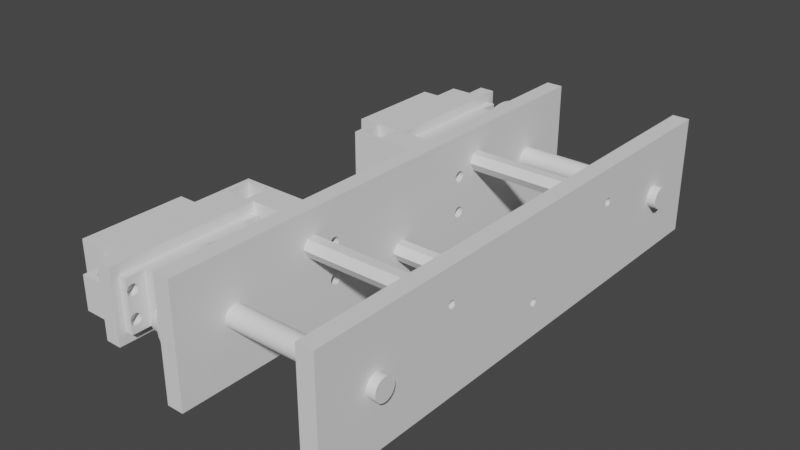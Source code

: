 # Source: Link_2_FL.blend  (saved by Blender 2.91.10; exported with 4.5.12 LTS)
import bpy
from mathutils import Matrix  # noqa: F401  (used for matrix-valued properties, if any)

bpy.ops.wm.read_factory_settings(use_empty=True)
scene = bpy.context.scene
scene.name = 'Scene'

# ---- collections
col_collection = bpy.data.collections.new('Collection'); scene.collection.children.link(col_collection)

# ---- world
world_world = bpy.data.worlds.new('World'); scene.world = world_world
world_world.use_nodes = True; world_world.node_tree.nodes.clear()
_N = world_world.node_tree.nodes; _L = world_world.node_tree.links
n0 = _N.new('ShaderNodeOutputWorld'); n0.name = 'World Output'; n0.location = (300, 300)
n1 = _N.new('ShaderNodeBackground'); n1.name = 'Background'; n1.location = (10, 300)
n1.inputs[0].default_value = (0.05088, 0.05088, 0.05088, 1.0)
_L.new(n1.outputs[0], n0.inputs[0])
n0.is_active_output = True
world_world.color = (0.05088, 0.05088, 0.05088)
world_world.use_sun_shadow = False
world_world.sun_shadow_jitter_overblur = 0.0

# ---- meshes
me_link_2_bl_001 = bpy.data.meshes.new('Link 2 BL.001')
me_link_2_bl_001.from_pydata([(0.0002494, 0.03425, 0.00505), (0.0002494, 0.03875, 0.0138), (0.0002494, 0.03408, 0.004568), (0.0002494, 0.03421, 0.004793), (0.0002494, 0.03388, 0.0044), (0.0002494, 0.03363, 0.004311), (0.006249, 0.03875, 0.0063), (0.006249, 0.03875, 0.0138), (0.007624, 0.03425, 0.0063), (0.007753, 0.03353, 0.0063), (0.006249, 0.03075, 0.0063), (0.01425, 0.03075, 0.0138), (0.008687, 0.03241, 0.0063), (0.008122, 0.03289, 0.0063), (0.00938, 0.03216, 0.0063), (0.01425, 0.03075, 0.0063), (0.006249, 0.03075, 0.0138), (0.0002494, -0.01825, 0.0138), (0.003249, -0.01825, 0.0138), (0.01225, -0.01825, 0.0138), (0.003249, -0.01825, 0.0063), (0.01225, -0.01825, 0.0063), (0.003249, -0.02725, 0.0138), (0.01425, -0.02925, 0.0138), (-0.02375, -0.02925, 0.0138), (0.003249, -0.02725, 0.0063), (0.01225, -0.02725, 0.0138), (0.01225, -0.02725, 0.0063), (0.008812, -0.02459, 0.0063), (0.008118, -0.02484, 0.0063), (0.009746, -0.02347, 0.0063), (0.009377, -0.02411, 0.0063), (0.009874, -0.02275, 0.0063), (0.01425, -0.01225, 0.0098), (0.0002494, -0.01225, 0.0098), (0.0002494, -0.01626, 0.00492), (0.0002494, -0.01651, 0.004475), (0.0002494, -0.01635, 0.004675), (0.0002494, -0.01674, 0.004345), (0.007249, -0.01674, 0.004345), (0.007249, -0.01651, 0.004475), (0.007249, -0.01748, 0.004475), (0.007249, -0.01765, 0.005425), (0.007249, -0.01674, 0.005755), (0.007249, -0.01765, 0.004675), (0.007249, -0.01748, 0.005625), (0.007249, -0.01651, 0.005625), (0.007249, -0.01626, 0.00492), (0.007249, -0.017, 0.0043), (0.007249, -0.01773, 0.00492), (0.007249, -0.01725, 0.005755), (0.007249, -0.01635, 0.005425), (0.007249, -0.01635, 0.004675), (0.007249, -0.01725, 0.004345), (0.007249, -0.01773, 0.00518), (0.007249, -0.017, 0.0058), (0.007249, -0.01626, 0.00518), (0.0002494, -0.017, 0.0058), (0.0002494, -0.01674, 0.005755), (0.0002494, -0.01651, 0.005625), (0.0002494, -0.01635, 0.005425), (0.0002494, -0.01626, 0.00518), (0.0002494, -0.01725, 0.005755), (0.0002494, -0.01748, 0.005625), (0.0002494, -0.01765, 0.005425), (0.0002494, -0.01773, 0.00518), (0.0002494, -0.01773, 0.00492), (0.0002494, -0.01765, 0.004675), (0.0002494, -0.01748, 0.004475), (0.0002494, -0.01725, 0.004345), (0.0002494, -0.017, 0.0043), (-0.02375, -0.01825, 0.0138), (-0.02375, -0.02304, 0.006643), (-0.02375, -0.023, 0.0069), (-0.02375, -0.02362, 0.006161), (-0.02375, -0.02337, 0.00625), (-0.02375, -0.02317, 0.006418), (-0.02375, -0.0245, 0.0069), (-0.02375, -0.02388, 0.006161), (-0.02375, -0.02445, 0.006643), (-0.02375, -0.02432, 0.006418), (-0.02375, -0.02412, 0.00625), (-0.01575, -0.02412, 0.00625), (-0.01575, -0.02432, 0.006418), (-0.01575, -0.02304, 0.006643), (-0.01575, -0.02388, 0.006161), (-0.01575, -0.0245, 0.0069), (-0.01575, -0.02388, 0.007639), (-0.01575, -0.02304, 0.007157), (-0.01575, -0.02317, 0.006418), (-0.01575, -0.02445, 0.007157), (-0.01575, -0.02362, 0.007639), (-0.01575, -0.02337, 0.00625), (-0.01575, -0.02432, 0.007382), (-0.01575, -0.02337, 0.00755), (-0.01575, -0.023, 0.0069), (-0.01575, -0.02362, 0.006161), (-0.01575, -0.02445, 0.006643), (-0.01575, -0.02412, 0.00755), (-0.01575, -0.02317, 0.007382), (-0.02375, -0.02317, 0.007382), (-0.02375, -0.02304, 0.007157), (-0.02375, -0.02337, 0.00755), (-0.02375, -0.02362, 0.007639), (-0.02375, -0.02388, 0.007639), (-0.02375, -0.02412, 0.00755), (-0.02375, -0.02432, 0.007382), (-0.02375, -0.02445, 0.007157), (0.006687, -0.02459, 0.0063), (0.006122, -0.02411, 0.0063), (0.005753, -0.02347, 0.0063), (0.005624, -0.02275, 0.0063), (0.005753, -0.02202, 0.0063), (0.006122, -0.02138, 0.0063), (0.006687, -0.02091, 0.0063), (0.00738, -0.02065, 0.0063), (0.008118, -0.02065, 0.0063), (0.008812, -0.02091, 0.0063), (0.009377, -0.02138, 0.0063), (0.009746, -0.02202, 0.0063), (0.00738, -0.02484, 0.0063), (0.0002494, 0.02875, 0.0098), (0.01425, 0.02875, 0.0098), (0.01425, 0.03875, 0.0063), (0.01175, 0.03353, 0.0063), (0.01187, 0.03425, 0.0063), (0.01175, 0.03498, 0.0063), (0.01138, 0.03562, 0.0063), (0.01081, 0.03609, 0.0063), (0.01012, 0.03635, 0.0063), (0.00938, 0.03635, 0.0063), (0.008687, 0.03609, 0.0063), (0.008122, 0.03562, 0.0063), (0.007753, 0.03498, 0.0063), (0.01138, 0.03289, 0.0063), (0.01081, 0.03241, 0.0063), (0.01012, 0.03216, 0.0063), (0.0002494, 0.0328, 0.005307), (0.0002494, 0.03313, 0.0057), (0.0002494, 0.03275, 0.00505), (0.0002494, 0.03293, 0.005532), (0.0002494, 0.03337, 0.005789), (0.007249, 0.03337, 0.005789), (0.007249, 0.03363, 0.005789), (0.007249, 0.03425, 0.00505), (0.007249, 0.03363, 0.004311), (0.007249, 0.0328, 0.004793), (0.007249, 0.03313, 0.0057), (0.007249, 0.03408, 0.005532), (0.007249, 0.03421, 0.004793), (0.007249, 0.03337, 0.004311), (0.007249, 0.03275, 0.00505), (0.007249, 0.03421, 0.005307), (0.007249, 0.03408, 0.004568), (0.007249, 0.03313, 0.0044), (0.007249, 0.0328, 0.005307), (0.007249, 0.03388, 0.0044), (0.007249, 0.03293, 0.004568), (0.007249, 0.03293, 0.005532), (0.007249, 0.03388, 0.0057), (0.0002494, 0.03388, 0.0057), (0.0002494, 0.03363, 0.005789), (0.0002494, 0.03408, 0.005532), (0.0002494, 0.03421, 0.005307), (0.0002494, 0.03293, 0.004568), (0.0002494, 0.0328, 0.004793), (0.0002494, 0.03313, 0.0044), (0.0002494, 0.03337, 0.004311), (0.0002494, 0.02875, -0.0098), (0.0002494, 0.03875, -0.0138), (0.0002494, -0.01225, -0.0098), (0.0002494, 0.03285, -0.005425), (0.01425, 0.02875, -0.0098), (0.0002494, 0.03325, -0.005755), (0.0002494, 0.03277, -0.00518), (0.0002494, 0.03302, -0.005625), (0.0002494, 0.03277, -0.00492), (0.01425, -0.01225, -0.0098), (0.01425, 0.03075, -0.0138), (0.01425, -0.02925, -0.0138), (0.01225, -0.02725, -0.0138), (-0.02375, -0.02925, -0.0138), (0.01225, -0.01825, -0.0138), (0.003249, -0.02725, -0.0138), (0.003249, -0.01825, -0.0138), (0.003249, -0.02725, -0.0063), (0.01225, -0.02725, -0.0063), (0.0002494, -0.01825, -0.0138), (0.0002494, -0.01725, -0.005755), (0.0002494, -0.017, -0.0058), (0.0002494, -0.01773, -0.00518), (0.0002494, -0.01765, -0.005425), (0.0002494, -0.01748, -0.005625), (0.006249, 0.03075, -0.0138), (-0.02375, -0.01825, -0.0138), (-0.02375, -0.02388, -0.007639), (-0.02375, -0.02317, -0.007382), (-0.02375, -0.023, -0.0069), (-0.02375, -0.02362, -0.007639), (-0.02375, -0.02337, -0.00755), (-0.02375, -0.02304, -0.007157), (-0.01575, -0.02304, -0.007157), (-0.01575, -0.02317, -0.007382), (-0.01575, -0.02337, -0.00755), (-0.01575, -0.02362, -0.007639), (-0.01575, -0.02388, -0.007639), (-0.01575, -0.02412, -0.00755), (-0.02375, -0.02412, -0.00755), (-0.01575, -0.02432, -0.007382), (-0.02375, -0.02432, -0.007382), (-0.01575, -0.02445, -0.007157), (-0.02375, -0.02445, -0.007157), (-0.02375, -0.0245, -0.0069), (-0.01575, -0.0245, -0.0069), (-0.01575, -0.02445, -0.006643), (-0.02375, -0.02445, -0.006643), (-0.02375, -0.02388, -0.006161), (-0.02375, -0.02412, -0.00625), (-0.02375, -0.02432, -0.006418), (-0.02375, -0.02362, -0.006161), (-0.01575, -0.02362, -0.006161), (-0.01575, -0.02337, -0.00625), (-0.02375, -0.02337, -0.00625), (-0.01575, -0.02317, -0.006418), (-0.02375, -0.02317, -0.006418), (-0.02375, -0.02304, -0.006643), (-0.01575, -0.02304, -0.006643), (-0.01575, -0.023, -0.0069), (-0.01575, -0.02388, -0.006161), (-0.01575, -0.02412, -0.00625), (-0.01575, -0.02432, -0.006418), (0.005753, -0.02347, -0.0063), (0.006122, -0.02411, -0.0063), (0.006687, -0.02459, -0.0063), (0.00738, -0.02484, -0.0063), (0.008118, -0.02484, -0.0063), (0.008812, -0.02459, -0.0063), (0.009377, -0.02411, -0.0063), (0.009746, -0.02347, -0.0063), (0.009874, -0.02275, -0.0063), (0.01225, -0.01825, -0.0063), (0.008118, -0.02065, -0.0063), (0.003249, -0.01825, -0.0063), (0.009746, -0.02202, -0.0063), (0.009377, -0.02138, -0.0063), (0.008812, -0.02091, -0.0063), (0.00738, -0.02065, -0.0063), (0.006687, -0.02091, -0.0063), (0.006122, -0.02138, -0.0063), (0.005753, -0.02202, -0.0063), (0.005624, -0.02275, -0.0063), (0.0002494, -0.01626, -0.00492), (0.0002494, -0.01635, -0.004675), (0.0002494, -0.01674, -0.004345), (0.0002494, -0.01651, -0.004475), (0.007249, -0.01651, -0.004475), (0.007249, -0.01748, -0.004475), (0.007249, -0.01765, -0.005425), (0.007249, -0.01674, -0.005755), (0.007249, -0.01626, -0.00518), (0.007249, -0.01635, -0.004675), (0.007249, -0.01725, -0.004345), (0.007249, -0.01773, -0.00518), (0.007249, -0.017, -0.0058), (0.007249, -0.017, -0.0043), (0.007249, -0.01626, -0.00492), (0.007249, -0.01635, -0.005425), (0.007249, -0.01725, -0.005755), (0.007249, -0.01773, -0.00492), (0.007249, -0.01674, -0.004345), (0.007249, -0.01651, -0.005625), (0.007249, -0.01765, -0.004675), (0.007249, -0.01748, -0.005625), (0.0002494, -0.01765, -0.004675), (0.0002494, -0.01773, -0.00492), (0.0002494, -0.01748, -0.004475), (0.0002494, -0.01725, -0.004345), (0.0002494, -0.017, -0.0043), (0.0002494, -0.01651, -0.005625), (0.0002494, -0.01635, -0.005425), (0.0002494, -0.01626, -0.00518), (0.0002494, -0.01674, -0.005755), (0.006249, 0.03075, -0.0063), (0.01425, 0.03075, -0.0063), (0.006249, 0.03875, -0.0138), (0.006249, 0.03875, -0.0063), (0.008122, 0.03562, -0.0063), (0.01425, 0.03875, -0.0063), (0.00938, 0.03635, -0.0063), (0.008687, 0.03609, -0.0063), (0.007753, 0.03498, -0.0063), (0.007624, 0.03425, -0.0063), (0.01012, 0.03635, -0.0063), (0.0002494, 0.03875, 1.644e-09), (0.0002494, 0.03424, -0.00518), (0.0002494, 0.03424, -0.00492), (0.0002494, 0.03415, -0.004675), (0.0002494, 0.03399, -0.004475), (0.0002494, 0.03376, -0.004345), (0.007249, 0.03376, -0.004345), (0.007249, 0.03399, -0.004475), (0.007249, 0.03325, -0.005755), (0.007249, 0.03415, -0.005425), (0.007249, 0.0335, -0.0043), (0.007249, 0.03424, -0.00492), (0.007249, 0.03277, -0.00492), (0.007249, 0.03399, -0.005625), (0.007249, 0.03285, -0.004675), (0.007249, 0.03302, -0.005625), (0.007249, 0.03376, -0.005755), (0.007249, 0.03302, -0.004475), (0.007249, 0.03285, -0.005425), (0.007249, 0.03415, -0.004675), (0.007249, 0.0335, -0.0058), (0.007249, 0.03424, -0.00518), (0.007249, 0.03325, -0.004345), (0.007249, 0.03277, -0.00518), (0.0002494, 0.03415, -0.005425), (0.0002494, 0.03399, -0.005625), (0.0002494, 0.03376, -0.005755), (0.0002494, 0.0335, -0.0058), (0.0002494, 0.03325, -0.004345), (0.0002494, 0.0335, -0.0043), (0.0002494, 0.03302, -0.004475), (0.0002494, 0.03285, -0.004675), (0.007753, 0.03353, -0.0063), (0.008122, 0.03289, -0.0063), (0.008687, 0.03241, -0.0063), (0.00938, 0.03216, -0.0063), (0.01012, 0.03216, -0.0063), (0.01081, 0.03241, -0.0063), (0.01138, 0.03289, -0.0063), (0.01175, 0.03353, -0.0063), (0.01187, 0.03425, -0.0063), (0.01175, 0.03498, -0.0063), (0.01138, 0.03562, -0.0063), (0.01081, 0.03609, -0.0063)], [], [(45, 50, 55, 43, 46, 51, 56, 47, 52, 40, 39, 48, 53, 41, 44, 49, 54, 42), (144, 152, 163, 0), (45, 42, 64, 63), (296, 295, 304, 312), (265, 251, 280, 259), (217, 216, 228, 229), (271, 273, 275, 256), (172, 177, 33, 122, 15, 11, 23, 179, 178), (293, 169, 187, 192, 188, 189, 281, 170, 168, 175, 173, 320, 319, 318, 317, 294, 295, 296, 297), (152, 148, 162, 163), (247, 114, 113, 248), (9, 325, 291, 8), (12, 327, 326, 13), (58, 59, 46, 43), (136, 135, 330, 329), (135, 134, 331, 330), (293, 1, 7, 6, 123, 287, 285, 284, 169), (157, 154, 166, 164), (60, 61, 56, 51), (284, 285, 282, 193), (297, 296, 312, 300), (112, 111, 250, 249), (69, 68, 41, 53), (220, 219, 222, 221), (207, 209, 208, 206), (216, 219, 220, 228), (99, 94, 102, 100), (299, 298, 297, 300), (103, 91, 87, 104), (255, 269, 253, 254), (92, 89, 76, 75), (130, 131, 289, 288), (245, 117, 116, 241), (159, 160, 162, 148), (270, 278, 281, 258), (211, 210, 208, 209), (174, 316, 311, 171), (114, 247, 246, 115), (201, 227, 197, 200), (176, 305, 316, 174), (303, 322, 298, 299), (105, 98, 93, 106), (79, 77, 86, 97), (281, 189, 263, 258), (261, 256, 275, 276), (328, 14, 136, 329), (166, 154, 150, 167), (319, 320, 313, 309), (321, 322, 303, 315), (199, 198, 204, 203), (141, 161, 143, 142), (94, 91, 103, 102), (73, 72, 84, 95), (277, 253, 269, 264), (290, 133, 8, 291), (153, 2, 4, 156), (205, 195, 207, 206), (213, 212, 215, 214), (96, 92, 75, 74), (117, 118, 119, 32, 30, 27, 21, 20, 25, 108, 109, 110, 111, 112, 113, 114, 115, 116), (213, 214, 230, 229, 228, 220, 221, 223, 226, 227, 201, 202, 203, 204, 205, 206, 208, 210), (101, 88, 99, 100), (159, 143, 161, 160), (1, 17, 22, 18, 19, 11, 16, 7), (199, 203, 202, 196), (292, 129, 130, 288), (226, 225, 197, 227), (126, 334, 333, 125), (62, 57, 55, 50), (218, 217, 229, 230), (276, 277, 264, 261), (267, 263, 189, 188), (25, 22, 26, 27), (246, 241, 116, 115), (157, 164, 165, 146), (81, 78, 216, 217), (32, 119, 243, 239), (51, 46, 59, 60), (234, 120, 29, 235), (309, 306, 318, 319), (5, 145, 156, 4), (265, 260, 252, 251), (80, 83, 82, 81), (21, 19, 18, 20), (184, 242, 185, 183), (211, 212, 213, 210), (233, 108, 120, 234), (157, 146, 151, 155, 158, 147, 142, 143, 159, 148, 152, 144, 149, 153, 156, 145, 150, 154), (186, 180, 183, 185), (314, 304, 295, 294), (248, 113, 112, 249), (38, 39, 40, 36), (108, 233, 232, 109), (118, 244, 243, 119), (67, 44, 41, 68), (311, 308, 175, 171), (67, 68, 69, 275, 273), (87, 98, 105, 104), (94, 99, 88, 95, 84, 89, 92, 96, 85, 82, 83, 97, 86, 90, 93, 98, 87, 91), (17, 187, 194, 71), (266, 259, 280, 279), (66, 65, 54, 49), (64, 42, 54, 65), (262, 190, 274, 268), (332, 124, 125, 333), (282, 283, 178, 193), (85, 78, 81, 82), (15, 10, 16, 11), (67, 66, 49, 44), (224, 223, 221, 222), (62, 50, 45, 63), (260, 255, 254, 252), (313, 320, 173, 301), (151, 146, 165, 139), (20, 18, 22, 25), (226, 223, 224, 225), (315, 310, 323, 321), (128, 127, 126, 125, 124, 134, 135, 136, 14, 12, 10, 15, 123, 129), (101, 73, 95, 88), (190, 262, 257, 191), (61, 35, 47, 56), (168, 170, 177, 172), (168, 172, 122, 121), (149, 3, 2, 153), (150, 145, 5, 167), (53, 48, 70, 69), (294, 317, 302, 314), (84, 72, 76, 89), (57, 58, 43, 55), (141, 142, 147, 138), (30, 32, 239, 238), (312, 304, 314, 302, 306, 309, 313, 301, 308, 311, 316, 305, 307, 310, 315, 303, 299, 300), (240, 186, 185, 242, 246, 247, 248, 249, 250, 231, 232, 233, 234, 235, 236, 237, 238, 239, 243, 244), (272, 192, 191, 257), (278, 270, 266, 279), (244, 245, 241, 246, 242, 240), (73, 101, 100, 102, 103, 104, 105, 106, 107, 77, 79, 80, 81, 217, 218, 215, 181, 24, 71, 225, 224, 222, 219, 216, 78, 74, 75, 76, 72), (39, 38, 70, 48), (232, 231, 110, 109), (195, 205, 204, 198), (96, 74, 78, 85), (140, 158, 155, 137), (283, 282, 327, 328, 329, 330), (37, 36, 40, 52), (188, 192, 272, 267), (225, 71, 194, 181, 215, 212, 211, 209, 207, 195, 198, 199, 196, 200, 197), (271, 268, 274, 273), (80, 79, 97, 83), (3, 149, 144, 0), (140, 138, 147, 158), (31, 237, 236, 28), (7, 16, 10, 6), (8, 133, 132, 131, 130, 129, 123, 6, 10, 12, 13, 9), (310, 307, 324, 323), (272, 257, 262, 268, 271, 256, 261, 264, 269, 255, 260, 265, 259, 266, 270, 258, 263, 267), (151, 139, 137, 155), (132, 133, 290, 286), (324, 307, 305, 176), (183, 179, 181, 194, 187, 184), (27, 26, 19, 21), (230, 214, 215, 218), (180, 186, 240, 182), (129, 292, 336, 128), (47, 35, 37, 52), (23, 24, 181, 179), (90, 86, 77, 107), (117, 245, 244, 118), (334, 126, 127, 335), (34, 33, 177, 170), (28, 236, 235, 29), (121, 122, 33, 34), (240, 242, 184, 182), (131, 132, 286, 289), (30, 238, 237, 31), (106, 93, 90, 107), (190, 191, 192, 187, 17, 1, 160, 161, 141, 138, 140, 137, 139, 121, 34, 170, 281, 278, 279, 280, 251, 252, 254, 253, 277, 276, 275, 69, 70, 38, 36, 37, 35, 61, 60, 59, 58, 57, 62, 63, 64, 65, 66, 67, 273, 274), (291, 325, 326, 327, 282, 285, 287, 283, 330, 331, 332, 333, 334, 335, 336, 292, 288, 289, 286, 290), (308, 301, 173, 175), (110, 231, 250, 111), (1, 293, 297, 298, 322, 321, 323, 324, 176, 174, 171, 175, 168, 121, 139, 165, 164, 166, 167, 5, 4, 2, 3, 0, 163, 162, 160), (306, 302, 317, 318), (187, 169, 284, 193, 178, 179, 183, 180, 182, 184), (17, 71, 24, 23, 11, 19, 26, 22), (14, 328, 327, 12), (128, 336, 335, 127), (201, 200, 196, 202), (325, 9, 13, 326), (27, 30, 31, 28, 29, 120, 108, 25), (15, 122, 172, 178, 283, 287, 123), (134, 124, 332, 331)])
me_link_2_bl_001.use_remesh_fix_poles = True
me_link_2_bl_001.use_remesh_preserve_attributes = False
me_link_2_bl_001.use_mirror_vertex_groups = False
me_link_2_bl_001.update()
me_link_2_bl_002 = bpy.data.meshes.new('Link 2 BL.002')
me_link_2_bl_002.from_pydata([(-0.05166, -0.002688, 0.002962), (0.01234, -0.002133, 0.003384), (-0.05166, -0.002133, 0.003384), (-0.05166, -0.003162, 0.00245), (0.01234, -0.002688, 0.002962), (-0.05166, -1.568e-10, -1.756e-09), (-0.05166, -0.0001557, 0.003997), (-0.05166, 0.00245, 0.003162), (-0.05166, 0.003909, 0.0008474), (-0.05166, 0.003539, -0.001864), (-0.05166, 0.001513, -0.003703), (-0.05166, -0.001221, -0.003809), (-0.05166, -0.003384, -0.002133), (-0.05166, -0.003963, 0.0005407), (-0.05166, 0.0005407, 0.003963), (-0.05166, 0.002962, 0.002688), (-0.05166, 0.003997, 0.0001557), (-0.05166, 0.003162, -0.00245), (-0.05166, 0.0008474, -0.003909), (-0.05166, -0.001864, -0.003539), (-0.05166, -0.003703, -0.001513), (-0.05166, -0.003809, 0.001221), (-0.05166, -0.001513, 0.003703), (-0.05166, 0.001221, 0.003809), (-0.05166, 0.003384, 0.002133), (-0.05166, 0.003963, -0.0005407), (-0.05166, 0.002688, -0.002962), (-0.05166, 0.0001557, -0.003997), (-0.05166, -0.00245, -0.003162), (-0.05166, -0.003909, -0.0008474), (-0.05166, -0.003539, 0.001864), (-0.05166, -0.0008474, 0.003909), (-0.05166, 0.001864, 0.003539), (-0.05166, 0.003703, 0.001513), (-0.05166, 0.003809, -0.001221), (-0.05166, 0.002133, -0.003384), (-0.05166, -0.0005407, -0.003963), (-0.05166, -0.002962, -0.002688), (-0.05166, -0.003997, -0.0001557), (0.01234, -0.003997, -0.0001557), (0.01234, -0.003963, 0.0005407), (0.01234, -0.01898, 0.0009179), (0.01234, -0.0187, 0.003387), (0.01234, -0.003809, 0.001221), (0.01234, -0.003539, 0.001864), (0.01234, -0.01809, 0.005798), (0.01784, -0.01809, 0.005798), (0.01784, -0.01718, 0.00811), (0.01234, -0.01718, 0.00811), (0.01784, -0.01598, 0.01028), (0.01234, -0.01598, 0.01028), (0.01784, -0.0145, 0.01228), (0.01234, -0.0145, 0.01228), (0.01234, -0.003162, 0.00245), (0.01234, -0.01277, 0.01407), (0.01784, -0.01277, 0.01407), (0.01784, -1.568e-10, -1.756e-09), (0.01784, -0.01082, 0.01561), (0.01234, -0.01082, 0.01561), (0.01784, -0.008694, 0.01689), (0.01234, -0.008694, 0.01689), (0.01784, -0.006415, 0.01788), (0.01234, -0.006415, 0.01788), (0.01784, -0.004025, 0.01857), (0.01234, -0.004025, 0.01857), (0.01784, -0.001567, 0.01894), (0.01234, -0.001567, 0.01894), (0.01784, 0.0009179, 0.01898), (0.01234, 0.0009179, 0.01898), (0.01784, 0.003387, 0.0187), (0.01234, 0.003387, 0.0187), (0.01784, 0.005798, 0.01809), (0.01234, 0.005798, 0.01809), (0.01784, 0.00811, 0.01718), (0.01234, 0.00811, 0.01718), (0.01784, 0.01028, 0.01598), (0.01234, 0.01028, 0.01598), (0.01784, 0.01228, 0.0145), (0.01234, 0.01228, 0.0145), (0.01784, 0.01407, 0.01277), (0.01234, 0.01407, 0.01277), (0.01784, 0.01561, 0.01082), (0.01234, 0.01561, 0.01082), (0.01784, 0.01689, 0.008694), (0.01234, 0.01689, 0.008694), (0.01784, 0.01788, 0.006415), (0.01234, 0.01788, 0.006415), (0.01784, 0.01857, 0.004025), (0.01234, 0.01857, 0.004025), (0.01784, 0.01894, 0.001567), (0.01234, 0.01894, 0.001567), (0.01784, 0.01898, -0.0009179), (0.01234, 0.01898, -0.0009179), (0.01784, 0.0187, -0.003387), (0.01234, 0.0187, -0.003387), (0.01784, 0.01809, -0.005798), (0.01234, 0.01809, -0.005798), (0.01784, 0.01718, -0.00811), (0.01234, 0.01718, -0.00811), (0.01784, 0.01598, -0.01028), (0.01234, 0.01598, -0.01028), (0.01784, 0.0145, -0.01228), (0.01234, 0.0145, -0.01228), (0.01784, 0.01277, -0.01407), (0.01234, 0.01277, -0.01407), (0.01784, 0.01082, -0.01561), (0.01234, 0.01082, -0.01561), (0.01784, 0.008694, -0.01689), (0.01234, 0.008694, -0.01689), (0.01784, 0.006415, -0.01788), (0.01784, 0.004025, -0.01857), (0.01234, 0.006415, -0.01788), (0.01234, 0.0008474, -0.003909), (0.01234, 0.001513, -0.003703), (0.01234, 0.004025, -0.01857), (0.01784, 0.001567, -0.01894), (0.01234, 0.001567, -0.01894), (0.01234, 0.0001557, -0.003997), (0.01234, -0.0009179, -0.01898), (0.01234, -0.0005407, -0.003963), (0.01234, -0.001221, -0.003809), (0.01234, -0.003387, -0.0187), (0.01784, -0.003387, -0.0187), (0.01784, -0.005798, -0.01809), (0.01234, -0.005798, -0.01809), (0.01784, -0.00811, -0.01718), (0.01234, -0.00811, -0.01718), (0.01234, -0.001864, -0.003539), (0.01234, -0.00245, -0.003162), (0.01234, -0.01028, -0.01598), (0.01784, -0.01028, -0.01598), (0.01784, -0.01228, -0.0145), (0.01234, -0.01228, -0.0145), (0.01234, -0.002962, -0.002688), (0.01784, -0.01407, -0.01277), (0.01234, -0.01407, -0.01277), (0.01784, -0.01561, -0.01082), (0.01234, -0.01561, -0.01082), (0.01234, -0.003384, -0.002133), (0.01234, -0.01689, -0.008694), (0.01234, -0.003703, -0.001513), (0.01234, -0.003909, -0.0008474), (0.01234, -0.01788, -0.006415), (0.01784, -0.01788, -0.006415), (0.01784, -0.01857, -0.004025), (0.01234, -0.01857, -0.004025), (0.01784, -0.01894, -0.001567), (0.01234, -0.01894, -0.001567), (0.01784, -0.01898, 0.0009179), (0.01784, -0.0187, 0.003387), (0.01784, -0.01689, -0.008694), (0.01784, -0.0009179, -0.01898), (0.01234, 0.002133, -0.003384), (0.01234, 0.002688, -0.002962), (0.01234, 0.003162, -0.00245), (0.01234, 0.003539, -0.001864), (0.01234, 0.003809, -0.001221), (0.01234, 0.003963, -0.0005407), (0.01234, 0.003997, 0.0001557), (0.01234, 0.003909, 0.0008474), (0.01234, 0.003703, 0.001513), (0.01234, 0.003384, 0.002133), (0.01234, 0.002962, 0.002688), (0.01234, 0.00245, 0.003162), (0.01234, 0.001864, 0.003539), (0.01234, 0.001221, 0.003809), (0.01234, 0.0005407, 0.003963), (0.01234, -0.0001557, 0.003997), (0.01234, -0.0008474, 0.003909), (0.01234, -0.001513, 0.003703)], [], [(9, 155, 154, 153, 26, 17), (5, 0, 2), (5, 3, 0), (169, 22, 2, 0, 4, 1), (5, 31, 6), (6, 14, 5), (5, 7, 15), (32, 7, 5), (5, 8, 16), (5, 33, 8), (5, 34, 9), (9, 17, 5), (5, 10, 18), (35, 10, 5), (5, 11, 19), (5, 36, 11), (5, 37, 12), (12, 20, 5), (5, 13, 21), (38, 13, 5), (2, 22, 5), (5, 14, 23), (5, 15, 24), (16, 25, 5), (5, 17, 26), (5, 18, 27), (19, 28, 5), (5, 20, 29), (5, 21, 30), (5, 22, 31), (5, 23, 32), (24, 33, 5), (5, 25, 34), (5, 26, 35), (27, 36, 5), (5, 28, 37), (5, 29, 38), (30, 3, 5), (84, 86, 160, 161), (40, 41, 42), (159, 88, 90, 158), (34, 25, 157, 156, 155, 9), (47, 48, 45, 46), (163, 78, 80, 162), (20, 12, 138, 140, 141, 29), (151, 118, 116, 115), (126, 125, 130, 129), (44, 48, 50), (158, 90, 92, 157), (113, 10, 35, 26, 153, 152), (138, 12, 37, 28, 128, 133), (86, 88, 159, 160), (8, 159, 158, 157, 25, 16), (56, 55, 51), (56, 57, 55), (149, 42, 41, 148), (59, 57, 56), (150, 139, 137, 136), (56, 61, 59), (56, 63, 61), (65, 66, 64, 63), (65, 63, 56), (56, 67, 65), (146, 147, 145, 144), (144, 145, 142, 143), (56, 69, 67), (71, 69, 56), (73, 74, 72, 71), (99, 100, 98, 97), (56, 73, 71), (56, 75, 73), (18, 10, 113, 112, 117, 27), (159, 8, 33, 24, 161, 160), (77, 75, 56), (56, 79, 77), (81, 82, 80, 79), (31, 22, 169, 168, 167, 6), (56, 81, 79), (83, 81, 56), (97, 98, 96, 95), (56, 85, 83), (56, 87, 85), (89, 90, 88, 87), (131, 132, 129, 130), (89, 87, 56), (56, 91, 89), (95, 96, 94, 93), (42, 45, 43, 40), (56, 93, 91), (95, 93, 56), (56, 97, 95), (56, 99, 97), (75, 76, 74, 73), (63, 64, 62, 61), (101, 99, 56), (56, 103, 101), (139, 150, 143, 142), (49, 50, 48, 47), (56, 105, 103), (107, 105, 56), (44, 30, 21, 13, 40, 43), (36, 27, 117, 119, 120, 11), (56, 109, 107), (56, 110, 109), (91, 92, 90, 89), (104, 106, 152, 153), (113, 108, 111), (163, 7, 32, 23, 165, 164), (113, 111, 114, 112), (152, 106, 108, 113), (11, 120, 127, 128, 28, 19), (3, 30, 44, 53, 4, 0), (4, 54, 58, 1), (119, 118, 121), (61, 62, 60, 59), (96, 98, 155, 156), (165, 23, 14, 6, 167, 166), (105, 106, 104, 103), (167, 66, 68, 166), (128, 129, 132), (125, 126, 124, 123), (76, 78, 163, 164), (85, 86, 84, 83), (79, 80, 78, 77), (120, 124, 126, 127), (67, 68, 66, 65), (138, 137, 139), (71, 72, 70, 69), (103, 104, 102, 101), (45, 48, 44, 43), (52, 51, 55, 54), (148, 41, 147, 146), (72, 74, 164, 165), (59, 60, 58, 57), (56, 148, 146), (56, 149, 148), (46, 149, 56), (146, 144, 56), (56, 144, 143), (56, 143, 150), (150, 136, 56), (42, 149, 46, 45), (56, 136, 134), (56, 134, 131), (131, 130, 56), (56, 130, 125), (56, 125, 123), (123, 122, 56), (56, 122, 151), (56, 151, 115), (107, 108, 106, 105), (115, 110, 56), (155, 98, 100, 154), (57, 58, 54, 55), (102, 104, 153, 154), (115, 116, 114, 110), (94, 96, 156, 157), (7, 163, 162, 161, 24, 15), (51, 52, 50, 49), (154, 100, 102), (127, 126, 129, 128), (121, 124, 120, 119), (64, 66, 167, 168), (39, 147, 41, 40), (136, 137, 135, 134), (157, 92, 94), (83, 84, 82, 81), (112, 114, 116, 117), (62, 64, 168, 169), (134, 135, 132, 131), (60, 62, 169, 1), (118, 151, 122, 121), (132, 135, 133, 128), (93, 94, 92, 91), (161, 82, 84), (123, 124, 121, 122), (80, 82, 161, 162), (118, 119, 117, 116), (133, 135, 137, 138), (110, 114, 111, 109), (164, 74, 76), (52, 54, 4, 53), (87, 88, 86, 85), (166, 68, 70), (50, 52, 53, 44), (141, 145, 147, 39), (77, 78, 76, 75), (142, 145, 141, 140), (69, 70, 68, 67), (139, 142, 140, 138), (101, 102, 100, 99), (1, 58, 60), (70, 72, 165, 166), (56, 47, 46), (56, 49, 47), (51, 49, 56), (109, 111, 108, 107), (40, 13, 38, 29, 141, 39)])
me_link_2_bl_002.use_remesh_fix_poles = True
me_link_2_bl_002.use_remesh_preserve_attributes = False
me_link_2_bl_002.use_mirror_vertex_groups = False
me_link_2_bl_002.update()
me_link_2_bl_004 = bpy.data.meshes.new('Link 2 BL.004')
me_link_2_bl_004.from_pydata([(0.005989, -0.03001, 0.009714), (0.005989, -0.02895, 0.006711), (0.005989, -0.02987, 0.005669), (0.005989, -0.0295, 0.00627), (0.005989, -0.02828, 0.006939), (0.003189, -0.03001, 0.009714), (0.005989, -0.03001, 0.004979), (0.003189, -0.02301, 0.009714), (0.005989, -0.02301, 0.009714), (0.03339, -0.02301, -0.009886), (0.005989, -0.02301, -0.009886), (0.03339, 0.01659, 0.009714), (0.005989, -0.02638, -0.003779), (0.005989, -0.02603, -0.004391), (0.005989, -0.02638, 0.006221), (0.005989, -0.02758, 0.006928), (0.005989, -0.02692, 0.006679), (0.005989, -0.02603, 0.005609), (0.005989, -0.02591, 0.004914), (0.005989, -0.02603, 0.00422), (0.03339, -0.02301, 0.009714), (0.003189, -0.02603, 0.00422), (0.003189, -0.02591, 0.004914), (0.003189, -0.02603, 0.005609), (0.003189, -0.02638, 0.006221), (0.003189, -0.02692, 0.006679), (0.003189, -0.02758, 0.006928), (0.003189, -0.02828, 0.006939), (0.003189, -0.02895, 0.006711), (0.003189, -0.0295, 0.00627), (0.003189, -0.02987, 0.005669), (0.003189, -0.03001, 0.004979), (0.003189, -0.02638, -0.003779), (0.003189, -0.02758, 0.002901), (0.003189, -0.02692, 0.00315), (0.003189, -0.02638, 0.003608), (0.005989, -0.02758, 0.002901), (0.005989, -0.02692, -0.003321), (0.005989, -0.02758, -0.003072), (0.005989, -0.02828, 0.00289), (0.005989, -0.02828, -0.003061), (0.003189, -0.02828, -0.003061), (0.003189, -0.02828, 0.00289), (0.003189, -0.02758, -0.003072), (0.003189, -0.02692, -0.003321), (0.003189, -0.02895, -0.003289), (0.005989, -0.02895, 0.003118), (0.003189, -0.02895, 0.003118), (0.003189, -0.0295, -0.00373), (0.003189, -0.02987, -0.004331), (0.005989, -0.02987, -0.004331), (0.005989, -0.0295, -0.00373), (0.005989, -0.02895, -0.003289), (0.003189, -0.03001, -0.005021), (0.005989, -0.03001, -0.005021), (0.003189, -0.03001, 0.00485), (0.005989, -0.03001, 0.00485), (0.005989, -0.0295, 0.003559), (0.005989, -0.02987, 0.00416), (0.003189, -0.02987, 0.00416), (0.003189, -0.0295, 0.003559), (0.005989, -0.02692, 0.00315), (0.005989, -0.02638, 0.003608), (0.003189, -0.02603, -0.004391), (0.005989, -0.02591, -0.005086), (0.003189, -0.02301, -0.009886), (0.003189, -0.02591, -0.005086), (0.005989, -0.02603, -0.00578), (0.003189, -0.02603, -0.00578), (0.003189, -0.02638, -0.006392), (0.005989, -0.02638, -0.006392), (0.005989, -0.02692, -0.00685), (0.003189, -0.02692, -0.00685), (0.005989, -0.02758, -0.007099), (0.003189, -0.02758, -0.007099), (0.005989, -0.03001, -0.009886), (0.005989, -0.02828, -0.00711), (0.003189, -0.02828, -0.00711), (0.003189, -0.03001, -0.009886), (0.003189, -0.03001, -0.00515), (0.003189, -0.02987, -0.00584), (0.003189, -0.02895, -0.006882), (0.003189, -0.0295, -0.006441), (0.005989, -0.0295, -0.006441), (0.005989, -0.02895, -0.006882), (0.005989, -0.02987, -0.00584), (0.005989, -0.03001, -0.00515), (-0.006511, -0.02301, 0.009714), (-0.006511, -0.02301, -0.009886), (-0.006511, 0.01659, -0.009886), (0.003189, 0.01659, -0.009886), (0.003189, 0.01659, 0.009714), (-0.006511, 0.01659, 0.009714), (-0.006511, 0.01259, -8.55e-05), (-0.006511, 0.01178, -0.003086), (-0.006511, 0.01223, -0.002138), (-0.006511, 0.0125, -0.001127), (-0.006511, 0.006588, -0.006086), (-0.006511, 0.005546, -0.005994), (-0.006511, 0.00763, -0.005994), (-0.006511, 0.00864, -0.005724), (-0.006511, 0.009588, -0.005282), (-0.006511, 0.01044, -0.004682), (-0.006511, 0.01118, -0.003942), (-0.009761, 0.01178, -0.003086), (-0.009761, 0.01105, -0.004101), (-0.009761, 0.01118, -0.003942), (-0.009761, 0.02109, -0.004101), (-0.01206, 0.02109, -0.004101), (-0.009761, 0.01223, -0.002138), (-0.01206, 0.01105, -0.004101), (-0.01206, 0.02187, -0.004033), (-0.009761, 0.0125, -0.001127), (-0.009761, 0.02187, -0.004033), (-0.009761, 0.02263, -0.00383), (-0.01206, 0.02263, -0.00383), (-0.01206, 0.02398, -0.003048), (-0.01206, 0.02334, -0.003498), (-0.009761, 0.02334, -0.003498), (-0.009761, 0.02398, -0.003048), (-0.01206, 0.02454, -0.002494), (-0.009761, 0.02454, -0.002494), (-0.009761, 0.01259, -8.55e-05), (-0.009761, 0.0125, 0.0009564), (-0.009761, 0.02499, -0.001851), (-0.009761, 0.02532, -0.00114), (-0.009761, 0.02552, -0.0003824), (-0.009761, 0.02559, 0.000399), (-0.009761, 0.02552, 0.00118), (-0.009761, 0.02532, 0.001938), (-0.009761, 0.02499, 0.002649), (-0.01206, 0.02454, 0.003292), (-0.01206, 0.02499, 0.002649), (-0.009761, 0.02454, 0.003292), (-0.009761, 0.02398, 0.003846), (-0.01206, 0.02398, 0.003846), (-0.01206, 0.02334, 0.004296), (-0.01206, 0.02263, 0.004628), (-0.009761, 0.02334, 0.004296), (-0.009761, 0.02263, 0.004628), (-0.01206, 0.02187, 0.004831), (-0.009761, 0.02187, 0.004831), (-0.009761, 0.01223, 0.001967), (-0.009761, 0.009928, 0.004899), (-0.009761, 0.01178, 0.002914), (-0.009761, 0.01044, 0.004511), (-0.009761, 0.01118, 0.003771), (-0.006511, 0.01178, 0.002914), (-0.006511, 0.01118, 0.003771), (-0.006511, 0.01044, 0.004511), (-0.006511, 0.009588, 0.005111), (-0.006511, 0.00864, 0.005553), (-0.01206, 0.009588, 0.005111), (-0.01206, 0.00864, 0.005553), (-0.01206, 0.00763, 0.005823), (-0.01206, 0.006588, 0.005914), (-0.006511, 0.00763, 0.005823), (-0.006511, 0.006588, 0.005914), (-0.01206, 0.005546, 0.005823), (-0.006511, 0.005546, 0.005823), (-0.01206, 0.004536, 0.005553), (-0.006511, 0.004536, 0.005553), (-0.006511, 0.003588, 0.005111), (-0.01206, 0.003588, 0.005111), (-0.01206, 0.00213, -0.004101), (-0.01206, 0.003248, 0.004899), (-0.009761, 0.003248, 0.004899), (-0.006511, 0.002731, 0.004511), (-0.009761, 0.002731, 0.004511), (-0.009761, 0.001992, 0.003771), (-0.006511, 0.001992, 0.003771), (-0.009761, 0.001392, 0.002914), (-0.006511, 0.001392, 0.002914), (-0.009761, 0.00095, 0.001967), (-0.006511, 0.00095, 0.001967), (-0.009761, 0.0006793, 0.0009564), (-0.006511, 0.0006793, 0.0009564), (-0.009761, -0.008693, 0.004831), (-0.009761, -0.009451, 0.004628), (-0.009761, -0.01016, 0.004296), (-0.009761, -0.0108, 0.003846), (-0.009761, -0.01136, 0.003292), (-0.009761, 0.0005882, -8.55e-05), (-0.006511, 0.0005882, -8.55e-05), (-0.009761, -0.01181, 0.002649), (-0.009761, -0.01214, 0.001938), (-0.009761, -0.01234, 0.00118), (-0.009761, -0.01241, 0.000399), (-0.009761, -0.01234, -0.0003824), (-0.009761, -0.01214, -0.00114), (-0.009761, -0.01181, -0.001851), (-0.009761, -0.01136, -0.002494), (-0.009761, 0.0006793, -0.001127), (-0.009761, 0.00095, -0.002138), (-0.009761, -0.0108, -0.003048), (-0.009761, -0.01016, -0.003498), (-0.009761, -0.009451, -0.00383), (-0.009761, -0.008693, -0.004033), (-0.009761, -0.007912, -0.004101), (-0.006511, 0.0006793, -0.001127), (-0.006511, 0.00095, -0.002138), (-0.006511, 0.001392, -0.003086), (-0.009761, 0.001392, -0.003086), (-0.009761, 0.001992, -0.003942), (-0.006511, 0.001992, -0.003942), (-0.006511, 0.002731, -0.004682), (-0.009761, 0.00213, -0.004101), (-0.01206, -0.007912, -0.004101), (-0.01206, 0.002731, -0.004682), (-0.01206, 0.003588, -0.005282), (-0.01206, 0.004536, -0.005724), (-0.006511, 0.003588, -0.005282), (-0.006511, 0.004536, -0.005724), (-0.01206, 0.005546, -0.005994), (-0.01206, 0.006588, -0.006086), (-0.01206, 0.00763, -0.005994), (-0.01206, 0.00864, -0.005724), (-0.01206, 0.009588, -0.005282), (-0.01206, 0.01044, -0.004682), (-0.01206, -0.01241, 0.000399), (-0.01206, -0.009451, 0.004628), (-0.01206, -0.008693, 0.004831), (-0.01206, -0.01234, 0.00118), (-0.01206, -0.01214, 0.001938), (-0.01206, -0.01181, 0.002649), (-0.01206, -0.01136, 0.003292), (-0.01206, -0.0108, 0.003846), (-0.01206, -0.01016, 0.004296), (-0.01206, -0.008693, -0.004033), (-0.01206, -0.009451, -0.00383), (-0.01206, -0.01016, -0.003498), (-0.01206, -0.0108, -0.003048), (-0.01206, -0.01136, -0.002494), (-0.01206, -0.01181, -0.001851), (-0.01206, -0.01234, -0.0003824), (-0.01206, -0.01214, -0.00114), (-0.01206, 0.009928, 0.004899), (-0.006511, 0.01223, 0.001967), (-0.006511, 0.0125, 0.0009564), (-0.01206, 0.02532, 0.001938), (-0.01206, 0.02552, 0.00118), (-0.01206, 0.02559, 0.000399), (-0.01206, 0.02552, -0.0003824), (-0.01206, 0.02532, -0.00114), (-0.01206, 0.02499, -0.001851), (0.003189, 0.02359, 0.009714), (0.003189, 0.01996, 0.006221), (0.003189, 0.0205, 0.006679), (0.003189, 0.0205, -0.003321), (0.003189, 0.01996, -0.003779), (0.003189, 0.01961, -0.004391), (0.003189, 0.02116, 0.006928), (0.003189, 0.01961, 0.005609), (0.003189, 0.01949, 0.004914), (0.003189, 0.01961, 0.00422), (0.005989, 0.01659, 0.009714), (0.005989, 0.02359, 0.009714), (0.005989, 0.01996, -0.003779), (0.005989, 0.0205, -0.003321), (0.005989, 0.01996, 0.006221), (0.005989, 0.0205, 0.006679), (0.005989, 0.01961, -0.004391), (0.005989, 0.01949, 0.004914), (0.005989, 0.02116, 0.006928), (0.005989, 0.01961, 0.005609), (0.005989, 0.01961, 0.00422), (0.005989, 0.01659, -0.009886), (0.005989, 0.01996, -0.006392), (0.005989, 0.01949, -0.005086), (0.005989, 0.0205, -0.00685), (0.005989, 0.01961, -0.00578), (0.005989, 0.02116, -0.007099), (0.03339, 0.01659, -0.009886), (0.005989, 0.02359, -0.009886), (0.003189, 0.02359, -0.009886), (0.005989, 0.02359, -0.00515), (0.005989, 0.02345, -0.00584), (0.005989, 0.02308, -0.006441), (0.005989, 0.02253, -0.006882), (0.005989, 0.02186, -0.00711), (0.003189, 0.02359, -0.00515), (0.003189, 0.02345, -0.00584), (0.003189, 0.02308, -0.006441), (0.003189, 0.02253, -0.006882), (0.003189, 0.02186, -0.00711), (0.003189, 0.02116, -0.007099), (0.003189, 0.0205, -0.00685), (0.003189, 0.01996, -0.006392), (0.003189, 0.01961, -0.00578), (0.003189, 0.01949, -0.005086), (0.003189, 0.01996, 0.003608), (0.005989, 0.01996, 0.003608), (0.003189, 0.0205, 0.00315), (0.005989, 0.0205, 0.00315), (0.005989, 0.02116, 0.002901), (0.003189, 0.02116, 0.002901), (0.003189, 0.02116, -0.003072), (0.005989, 0.02116, -0.003072), (0.005989, 0.02186, 0.00289), (0.005989, 0.02186, -0.003061), (0.003189, 0.02186, -0.003061), (0.003189, 0.02186, 0.00289), (0.003189, 0.02253, -0.003289), (0.005989, 0.02253, -0.003289), (0.005989, 0.02308, -0.00373), (0.003189, 0.02308, -0.00373), (0.005989, 0.02345, 0.00416), (0.005989, 0.02308, 0.003559), (0.005989, 0.02253, 0.003118), (0.005989, 0.02359, 0.00485), (0.003189, 0.02359, 0.00485), (0.005989, 0.02359, -0.005021), (0.005989, 0.02345, -0.004331), (0.003189, 0.02345, -0.004331), (0.003189, 0.02359, -0.005021), (0.003189, 0.02345, 0.00416), (0.003189, 0.02308, 0.003559), (0.003189, 0.02253, 0.003118), (0.005989, 0.02186, 0.006939), (0.003189, 0.02186, 0.006939), (0.005989, 0.02253, 0.006711), (0.003189, 0.02253, 0.006711), (0.003189, 0.02308, 0.00627), (0.005989, 0.02308, 0.00627), (0.005989, 0.02345, 0.005669), (0.003189, 0.02345, 0.005669), (0.003189, 0.02359, 0.004979), (0.005989, 0.02359, 0.004979)], [], [(135, 134, 133, 131), (310, 315, 306, 309), (169, 170, 167, 168), (49, 50, 54, 53), (241, 127, 126, 242), (9, 272, 11, 20), (26, 15, 4, 27), (161, 160, 163, 162), (279, 284, 285, 271), (286, 287, 267, 269), (316, 317, 308, 307), (141, 140, 236, 143), (123, 238, 93, 122), (215, 99, 97, 214), (313, 314, 311, 312), (197, 228, 207, 198), (292, 293, 294, 295), (127, 241, 240, 128), (277, 282, 283, 278), (237, 142, 144, 147), (96, 112, 122, 93), (145, 149, 148, 146), (280, 281, 276, 275), (21, 35, 62, 19), (63, 66, 64, 13), (14, 24, 23, 17), (173, 174, 172, 171), (71, 72, 74, 73), (5, 31, 6, 0), (250, 249, 257, 261), (18, 22, 21, 19), (187, 219, 234, 188), (175, 176, 174, 173), (224, 184, 181, 225), (80, 79, 86, 85), (203, 204, 201, 202), (219, 187, 186, 222), (39, 42, 47, 46), (121, 120, 244, 124), (319, 318, 263, 251), (37, 44, 32, 12), (125, 243, 242, 126), (322, 325, 324, 323), (30, 2, 6, 31), (253, 252, 264, 262), (119, 116, 120, 121), (227, 179, 178, 220), (218, 110, 105, 106, 103, 102), (32, 63, 13, 12), (325, 326, 327, 324), (50, 49, 48, 51), (66, 68, 67, 64), (35, 34, 61, 62), (16, 25, 24, 14), (190, 233, 232, 191), (235, 189, 188, 234), (94, 104, 109, 95), (117, 118, 114, 115), (77, 81, 84, 76), (75, 86, 79, 78), (45, 41, 40, 52), (59, 55, 56, 58), (54, 56, 55, 53), (89, 88, 98, 97, 99, 100, 101), (166, 165, 221, 177), (28, 1, 3, 29), (107, 105, 110, 108), (82, 80, 85, 83), (236, 140, 137, 136, 135, 131, 132, 239, 240, 241, 242, 243, 244, 120, 116, 117, 115, 111, 108, 110, 218, 217, 216, 215, 214, 213, 210, 209, 208, 164, 207, 228, 229, 230, 231, 232, 233, 235, 234, 219, 222, 223, 224, 225, 226, 227, 220, 221, 165, 163, 160, 158, 155, 154, 153, 152), (22, 18, 17, 23), (300, 302, 303, 299), (10, 75, 78, 65, 88, 89, 90, 274, 273, 266, 272, 9), (104, 106, 105, 107, 113, 114, 118, 119, 121, 124, 125, 126, 127, 128, 129, 130, 133, 134, 138, 139, 141, 143, 145, 146, 144, 142, 123, 122, 112, 109), (21, 22, 23, 24, 25, 26, 27, 28, 29, 30, 31, 5, 7, 65, 78, 79, 80, 82, 81, 77, 74, 72, 69, 68, 66, 63, 32, 44, 43, 41, 45, 48, 49, 53, 55, 59, 60, 47, 42, 33, 34, 35), (113, 111, 115, 114), (255, 256, 245, 91, 92, 87, 7, 5, 0, 8, 20, 11), (306, 315, 316, 307), (146, 148, 147, 144), (288, 289, 268, 270), (257, 249, 248, 258), (137, 139, 138, 136), (94, 95, 96, 93, 238, 237, 147, 148, 149, 150, 151, 156, 157, 159, 161, 162, 167, 170, 172, 174, 176, 183, 199, 200, 201, 204, 205, 211, 212, 98, 88, 87, 92, 89, 101, 102, 103), (145, 143, 236, 152, 150, 149), (246, 247, 260, 259), (313, 312, 304, 305), (48, 45, 52, 51), (10, 9, 20, 8), (298, 301, 295, 294), (239, 129, 128, 240), (290, 291, 293, 292), (301, 298, 308, 317), (68, 69, 70, 67), (289, 250, 261, 268), (186, 187, 188, 189, 190, 191, 194, 195, 196, 197, 198, 206, 203, 202, 193, 192, 182, 175, 173, 171, 169, 168, 166, 177, 178, 179, 180, 181, 184, 185), (15, 26, 25, 16), (228, 197, 196, 229), (223, 185, 184, 224), (203, 206, 164, 208, 205, 204), (193, 200, 199, 192), (216, 100, 99, 215), (192, 199, 183, 182), (283, 284, 279, 278), (43, 44, 37, 38), (281, 282, 277, 276), (57, 60, 59, 58), (27, 4, 1, 28), (191, 232, 231, 194), (218, 102, 101, 217), (212, 210, 213, 98), (74, 77, 76, 73), (230, 195, 194, 231), (82, 83, 84, 81), (226, 180, 179, 227), (233, 190, 189, 235), (182, 183, 176, 175), (225, 181, 180, 226), (222, 186, 185, 223), (61, 34, 33, 36), (166, 168, 167, 162, 163, 165), (129, 239, 132, 130), (220, 178, 177, 221), (87, 88, 65, 7), (243, 125, 124, 244), (89, 92, 91, 90), (214, 97, 98, 213), (103, 106, 104, 94), (60, 57, 46, 47), (111, 113, 107, 108), (2, 3, 1, 4, 15, 16, 14, 17, 18, 19, 62, 61, 36, 39, 46, 57, 58, 56, 54, 50, 51, 52, 40, 38, 37, 12, 13, 64, 67, 70, 71, 73, 76, 84, 83, 85, 86, 75, 10, 8, 0, 6), (150, 152, 153, 151), (251, 263, 260, 247), (279, 271, 269, 267, 270, 268, 261, 257, 258, 297, 299, 303, 304, 312, 311, 309, 306, 307, 308, 298, 294, 293, 291, 265, 262, 264, 259, 260, 263, 318, 320, 323, 324, 327, 256, 255, 266, 273, 275, 276, 277, 278), (112, 96, 95, 109), (11, 272, 266, 255), (130, 132, 131, 133), (275, 273, 274, 280), (136, 138, 134, 135), (251, 247, 246, 252, 253, 254, 290, 292, 295, 301, 317, 316, 315, 310, 314, 313, 305, 302, 300, 296, 248, 249, 250, 289, 288, 287, 286, 285, 284, 283, 282, 281, 280, 274, 90, 91, 245, 326, 325, 322, 321, 319), (69, 72, 71, 70), (2, 30, 29, 3), (238, 123, 142, 237), (319, 321, 320, 318), (271, 285, 286, 269), (116, 119, 118, 117), (287, 288, 270, 267), (297, 296, 300, 299), (139, 137, 140, 141), (254, 265, 291, 290), (155, 157, 156, 154), (154, 156, 151, 153), (321, 322, 323, 320), (252, 246, 259, 264), (200, 193, 202, 201), (171, 172, 170, 169), (305, 304, 303, 302), (217, 101, 100, 216), (314, 310, 309, 311), (296, 297, 258, 248), (210, 212, 211, 209), (160, 161, 159, 158), (229, 196, 195, 230), (209, 211, 205, 208), (158, 159, 157, 155), (245, 256, 327, 326), (207, 164, 206, 198), (42, 39, 36, 33), (41, 43, 38, 40), (254, 253, 262, 265)])
me_link_2_bl_004.use_remesh_fix_poles = True
me_link_2_bl_004.use_remesh_preserve_attributes = False
me_link_2_bl_004.use_mirror_vertex_groups = False
me_link_2_bl_004.update()
me_link_2_bl_006 = bpy.data.meshes.new('Link 2 BL.006')
me_link_2_bl_006.from_pydata([(-0.003175, -0.0975, 0.02409), (0.003175, -0.0975, 0.02409), (-0.003175, -0.0975, -0.02036), (-0.003175, 0.0975, 0.02409), (-0.003175, -0.00075, 0.01269), (-0.003175, -0.07431, 0.005803), (-0.003175, -0.0002605, 0.01287), (-0.003175, -0.07569, 0.005803), (-0.003175, -0.07876, 0.003232), (-0.003175, -0.07806, 0.004435), (-0.003175, -0.077, 0.005328), (-0.003175, -0.079, 0.001864), (0.003175, -0.079, 0.001864), (0.003175, -0.07876, 0.0004955), (0.003175, -0.0975, -0.02036), (0.003175, 0.0975, -0.02036), (-0.003175, 0.0975, -0.02036), (0.003175, -0.07431, -0.002076), (0.003175, -0.04346, -0.00881), (0.003175, -0.07569, -0.002076), (0.003175, -0.04301, -0.009071), (0.003175, 0.04224, -0.009139), (0.003175, -0.0425, -0.009161), (0.003175, -0.077, -0.001601), (0.003175, -0.07806, -0.0007076), (-0.003175, -0.07876, 0.0004955), (-0.003175, -0.07806, -0.0007076), (-0.003175, -0.077, -0.001601), (-0.003175, -0.07569, -0.002076), (-0.003175, -0.07431, -0.002076), (-0.003175, -0.04346, -0.00881), (-0.003175, -0.073, -0.001601), (-0.003175, -0.07194, -0.0007076), (0.003175, -0.073, -0.001601), (-0.003175, -0.0438, -0.008411), (0.003175, -0.0438, -0.008411), (0.003175, -0.04398, -0.007922), (-0.003175, -0.04398, -0.007922), (0.003175, -0.07194, -0.0007076), (-0.003175, -0.04398, -0.007401), (-0.003175, -0.07124, 0.0004955), (0.003175, -0.07124, 0.0004955), (-0.003175, -0.071, 0.001864), (0.003175, -0.071, 0.001864), (-0.003175, -0.0438, -0.006911), (0.003175, -0.0438, -0.006911), (0.003175, -0.04398, -0.007401), (-0.003175, -0.04346, -0.006512), (-0.003175, -0.07124, 0.003232), (0.003175, -0.07124, 0.003232), (0.003175, -0.04346, -0.006512), (-0.003175, -0.07194, 0.004435), (0.003175, -0.07194, 0.004435), (-0.003175, -0.04301, -0.006252), (0.003175, -0.04301, -0.006252), (-0.003175, -0.0425, -0.006161), (0.003175, -0.0425, -0.006161), (0.003175, -0.0015, 0.01139), (-0.003175, -0.0015, 0.01139), (-0.003175, -0.00141, 0.01088), (0.003175, -0.00141, 0.01088), (-0.003175, -0.0412, -0.006911), (0.003175, -0.0412, -0.006911), (0.003175, -0.04102, -0.007401), (0.003175, -0.00075, 0.01009), (-0.003175, -0.00075, 0.01009), (-0.003175, -0.001149, 0.01042), (-0.003175, -0.04102, -0.007922), (0.003175, -0.04102, -0.007922), (-0.003175, -0.0412, -0.008411), (0.003175, -0.0412, -0.008411), (-0.003175, -0.0002605, 0.009911), (0.003175, -0.0002605, 0.009911), (0.003175, 0.0002605, 0.009911), (0.003175, 0.04135, -0.008626), (-0.003175, 0.04135, -0.008626), (-0.003175, 0.04109, -0.008174), (-0.003175, 0.00075, 0.01009), (-0.003175, 0.001149, 0.01042), (0.003175, 0.001149, 0.01042), (-0.003175, 0.041, -0.007661), (0.003175, 0.04109, -0.008174), (0.003175, 0.00075, 0.01009), (-0.003175, 0.0002605, 0.009911), (-0.003175, 0.04175, -0.00896), (0.003175, 0.04175, -0.00896), (0.003175, -0.04154, -0.00881), (-0.003175, -0.04154, -0.00881), (-0.003175, -0.04199, -0.009071), (0.003175, -0.04199, -0.009071), (-0.003175, -0.0425, -0.009161), (-0.003175, 0.04224, -0.009139), (0.003175, 0.04276, -0.009139), (-0.003175, 0.04276, -0.009139), (-0.003175, 0.04325, -0.00896), (0.003175, 0.04325, -0.00896), (-0.003175, 0.07431, -0.002076), (0.003175, 0.07431, -0.002076), (0.003175, 0.04365, -0.008626), (-0.003175, 0.04365, -0.008626), (-0.003175, 0.07194, -0.0007076), (-0.003175, 0.073, -0.001601), (0.003175, 0.07194, -0.0007076), (0.003175, 0.04391, -0.008174), (0.003175, 0.044, -0.007661), (-0.003175, 0.04391, -0.008174), (-0.003175, 0.044, -0.007661), (-0.003175, 0.07124, 0.0004955), (0.003175, 0.07124, 0.0004955), (0.003175, 0.04391, -0.007148), (-0.003175, 0.04391, -0.007148), (-0.003175, 0.071, 0.001864), (0.003175, 0.071, 0.001864), (0.003175, 0.07124, 0.003232), (0.003175, 0.04365, -0.006697), (0.003175, 0.04325, -0.006362), (-0.003175, 0.04325, -0.006362), (-0.003175, 0.07194, 0.004435), (-0.003175, 0.07124, 0.003232), (0.003175, 0.07194, 0.004435), (-0.003175, 0.073, 0.005328), (-0.003175, 0.04276, -0.006184), (0.003175, 0.04276, -0.006184), (-0.003175, 0.04224, -0.006184), (-0.003175, 0.00075, 0.01269), (-0.003175, 0.001149, 0.01235), (0.003175, 0.00075, 0.01269), (0.003175, 0.0002605, 0.01287), (0.003175, 0.073, 0.005328), (0.003175, 0.0975, 0.02409), (0.003175, 0.07431, 0.005803), (0.003175, 0.07569, 0.005803), (0.003175, 0.07876, 0.003232), (0.003175, 0.07806, 0.004435), (0.003175, 0.077, 0.005328), (0.003175, 0.079, 0.001864), (-0.003175, 0.07876, 0.003232), (-0.003175, 0.079, 0.001864), (-0.003175, 0.07876, 0.0004955), (0.003175, 0.07876, 0.0004955), (-0.003175, 0.07806, -0.0007076), (0.003175, 0.07806, -0.0007076), (-0.003175, 0.077, -0.001601), (0.003175, 0.077, -0.001601), (0.003175, 0.07569, -0.002076), (-0.003175, 0.07569, -0.002076), (-0.003175, 0.07806, 0.004435), (-0.003175, 0.077, 0.005328), (-0.003175, 0.07569, 0.005803), (-0.003175, 0.07431, 0.005803), (0.003175, -0.0002605, 0.01287), (0.003175, -0.00075, 0.01269), (0.003175, -0.001149, 0.01235), (-0.003175, -0.001149, 0.01235), (-0.003175, -0.073, 0.005328), (0.003175, -0.073, 0.005328), (0.003175, -0.00141, 0.0119), (-0.003175, -0.00141, 0.0119), (-0.003175, -0.04199, -0.006252), (-0.003175, -0.04154, -0.006512), (0.003175, -0.04154, -0.006512), (0.003175, -0.001149, 0.01042), (0.003175, -0.04199, -0.006252), (-0.003175, -0.04102, -0.007401), (0.003175, -0.07431, 0.005803), (0.003175, -0.07569, 0.005803), (0.003175, -0.077, 0.005328), (0.003175, -0.07806, 0.004435), (0.003175, -0.07876, 0.003232), (-0.003175, 0.0002605, 0.01287), (0.003175, 0.001149, 0.01235), (-0.003175, 0.04175, -0.006362), (0.003175, 0.04224, -0.006184), (0.003175, 0.04175, -0.006362), (0.003175, 0.00141, 0.0119), (-0.003175, 0.00141, 0.0119), (-0.003175, 0.0015, 0.01139), (0.003175, 0.0015, 0.01139), (-0.003175, 0.04135, -0.006697), (0.003175, 0.04135, -0.006697), (0.003175, 0.00141, 0.01088), (-0.003175, 0.00141, 0.01088), (-0.003175, 0.04109, -0.007148), (0.003175, 0.04109, -0.007148), (0.003175, 0.041, -0.007661), (-0.003175, 0.04365, -0.006697), (0.003175, 0.073, -0.001601), (-0.003175, -0.04301, -0.009071)], [], [(96, 101, 186, 97), (117, 119, 113, 118), (139, 138, 140, 141), (2, 14, 1, 0), (48, 42, 43, 49), (57, 60, 59, 58), (90, 22, 89, 88), (25, 13, 24, 26), (179, 183, 182, 178), (9, 167, 168, 8), (107, 111, 112, 108), (10, 166, 167, 9), (11, 12, 13, 25), (98, 99, 94, 95), (172, 123, 121, 122), (109, 114, 185, 110), (92, 21, 89, 22, 20, 18, 35, 36, 46, 45, 50, 54, 56, 162, 160, 64, 161, 60, 57, 156, 152, 155, 52, 49, 43, 41, 38, 33, 17, 14, 15), (139, 135, 137, 138), (110, 106, 104, 109), (77, 82, 79, 78), (123, 172, 173, 171), (151, 152, 153, 4), (113, 112, 111, 118), (71, 65, 64, 72), (97, 144, 145, 96), (142, 143, 141, 140), (159, 61, 62, 160), (71, 69, 67, 65), (149, 130, 128, 120), (43, 42, 40, 41), (22, 90, 187, 20), (134, 147, 146, 133), (17, 29, 28, 19), (88, 89, 86, 87), (16, 15, 14, 2), (70, 69, 87, 86), (49, 52, 51, 48), (83, 71, 72, 73), (119, 117, 120, 128), (122, 121, 116, 115), (106, 110, 185, 116, 121, 117, 118, 111, 107, 100, 101, 96, 145, 142, 140, 138, 16, 2, 0, 3, 146, 147, 148, 149, 120, 123, 171, 178, 182, 80, 76, 78, 181, 176, 175, 125, 124, 169, 6, 4, 153, 157, 58, 59, 66, 65, 67, 163, 61, 159, 158, 55, 53, 47, 44, 39, 40, 42, 48, 51, 154, 5, 7, 10, 9, 8, 11, 25, 26, 27, 28, 29, 31, 34, 30, 187, 90, 88, 87, 69, 71, 83, 77, 75, 84, 91, 93, 94, 99, 105), (102, 100, 107, 108), (30, 34, 35, 18), (61, 163, 63, 62), (74, 75, 76, 81), (174, 170, 125, 175), (104, 103, 98, 186, 102, 108, 112, 109), (136, 137, 135, 132), (53, 54, 50, 47), (46, 39, 44, 45), (121, 123, 120, 117), (23, 27, 26, 24), (181, 180, 177, 176), (78, 79, 180, 181), (158, 162, 56, 55), (70, 68, 67, 69), (125, 170, 126, 124), (81, 76, 80, 184), (47, 50, 45, 44), (34, 37, 36, 35), (15, 16, 3, 129), (40, 32, 38, 41), (6, 150, 151, 4), (82, 77, 83, 73), (56, 54, 53, 55), (1, 129, 3, 0), (77, 78, 76, 75), (3, 16, 138, 137, 136, 146), (144, 143, 142, 145), (136, 132, 133, 146), (33, 38, 32, 31), (27, 23, 19, 28), (64, 65, 66, 161), (168, 12, 11, 8), (130, 149, 148, 131), (31, 29, 17, 33), (153, 152, 156, 157), (93, 91, 21, 92), (66, 59, 60, 161), (21, 91, 84, 85), (160, 162, 158, 159), (174, 175, 176, 177), (92, 95, 94, 93), (155, 164, 5, 154), (39, 46, 36, 37), (105, 103, 104, 106), (10, 7, 165, 166), (165, 7, 5, 164), (173, 179, 178, 171), (155, 154, 51, 52), (57, 58, 157, 156), (114, 115, 116, 185), (183, 184, 80, 182), (84, 75, 74, 85), (98, 103, 105, 99), (37, 34, 31, 32, 40, 39), (102, 186, 101, 100), (166, 165, 164, 155, 152, 151, 150, 127, 126, 170, 174, 177, 180, 79, 82, 73, 72, 64, 160, 62, 63, 68, 70, 86, 89, 21, 85, 74, 81, 184, 183, 179, 173, 172, 122, 115, 114, 109, 112, 113, 119, 128, 130, 131, 134, 133, 132, 135, 139, 141, 143, 144, 97, 186, 98, 95, 92, 15, 129, 1, 14, 17, 19, 23, 24, 13, 12, 168, 167), (127, 169, 124, 126), (68, 63, 163, 67), (30, 18, 20, 187), (169, 127, 150, 6), (134, 131, 148, 147)])
me_link_2_bl_006.use_remesh_fix_poles = True
me_link_2_bl_006.use_remesh_preserve_attributes = False
me_link_2_bl_006.use_mirror_vertex_groups = False
me_link_2_bl_006.update()
me_link_2_bl_010 = bpy.data.meshes.new('Link 2 BL.010')
me_link_2_bl_010.from_pydata([(0.02381, 0.001276, -0.0007366), (-0.02381, 0.001276, -0.0007366), (-0.02381, 0.000947, -0.001129), (0.02381, 0.000947, -0.001129), (0.02381, 0.0005039, -0.001384), (-0.02381, 0.0005039, -0.001384), (-0.02381, 1.118e-08, -0.001473), (0.02381, 1.118e-08, -0.001473), (0.02381, -0.0005039, -0.001384), (-0.02381, -0.0005039, -0.001384), (-0.02381, -0.000947, -0.001129), (-0.02381, -0.001833, -0.003175), (-0.02381, 0.001833, -0.003175), (0.02381, -0.001833, -0.003175), (-0.02381, -0.003666, -9.313e-10), (0.02381, -0.003666, -9.313e-10), (-0.02381, -0.001833, 0.003175), (-0.02381, 0.001833, 0.003175), (0.02381, -0.001833, 0.003175), (0.02381, 0.001833, 0.003175), (0.02381, 0.000947, 0.001129), (0.02381, 0.003666, -9.313e-10), (-0.02381, 0.003666, -9.313e-10), (0.02381, 0.001833, -0.003175), (0.02381, 0.001276, 0.0007366), (-0.02381, 0.001276, 0.0007366), (-0.02381, 0.000947, 0.001129), (-0.02381, 0.0005039, 0.001384), (0.02381, 0.0005039, 0.001384), (0.02381, 1.118e-08, 0.001473), (-0.02381, 1.118e-08, 0.001473), (-0.02381, -0.0005039, 0.001384), (0.02381, -0.0005039, 0.001384), (0.02381, -0.000947, 0.001129), (-0.02381, -0.000947, 0.001129), (-0.02381, -0.001276, 0.0007366), (0.02381, -0.001276, 0.0007366), (0.02381, -0.001451, 0.0002558), (-0.02381, -0.001451, 0.0002558), (-0.02381, -0.001451, -0.0002558), (0.02381, -0.001451, -0.0002558), (0.02381, -0.001276, -0.0007366), (-0.02381, -0.001276, -0.0007366), (0.02381, -0.000947, -0.001129), (-0.02381, 0.001451, 0.0002558), (0.02381, 0.001451, 0.0002558), (0.02381, 0.001451, -0.0002558), (-0.02381, 0.001451, -0.0002558)], [], [(21, 24, 45, 46, 0, 3, 4, 7, 8, 43, 41, 40, 37, 36, 33, 32, 29, 28, 20, 19, 18, 15, 13, 23), (4, 3, 2, 5), (5, 2, 1, 47, 44, 25, 26, 17, 22, 12, 11, 10, 9, 6), (7, 4, 5, 6), (8, 7, 6, 9), (43, 8, 9, 10), (24, 20, 26, 25), (26, 27, 30, 31, 34, 35, 38, 39, 42, 10, 11, 14, 16, 17), (12, 23, 13, 11), (11, 13, 15, 14), (18, 16, 14, 15), (17, 16, 18, 19), (19, 20, 24, 21), (17, 19, 21, 22), (12, 22, 21, 23), (46, 45, 44, 47), (20, 28, 27, 26), (28, 29, 30, 27), (32, 31, 30, 29), (32, 33, 34, 31), (33, 36, 35, 34), (36, 37, 38, 35), (37, 40, 39, 38), (40, 41, 42, 39), (43, 10, 42, 41), (45, 24, 25, 44), (0, 46, 47, 1), (3, 0, 1, 2)])
me_link_2_bl_010.use_remesh_fix_poles = True
me_link_2_bl_010.use_remesh_preserve_attributes = False
me_link_2_bl_010.use_mirror_vertex_groups = False
me_link_2_bl_010.update()
me_link_2_bl_011 = bpy.data.meshes.new('Link 2 BL.011')
me_link_2_bl_011.from_pydata([(0.003175, 0.075, -0.003064), (-0.003175, 0.075, -0.003064), (0.003175, 0.0975, -0.02129), (0.003175, 0.0425, -0.01009), (-0.003175, 0.0975, -0.02129), (-0.003175, -0.0975, -0.02129), (0.003175, 0.04347, -0.009738), (0.003175, 0.04301, -0.009999), (0.003175, 0.07637, -0.002823), (0.003175, 0.07757, -0.002129), (0.003175, 0.07846, -0.001064), (0.003175, 0.07894, 0.0002411), (0.003175, -0.0975, -0.02129), (0.003175, 0.0975, 0.02316), (0.003175, 8.792e-07, 0.01196), (0.003175, 0.03356, 0.01028), (0.003175, 0.07363, 0.004694), (0.003175, 0.03286, 0.01053), (0.003175, 0.075, 0.004936), (0.003175, 0.07894, 0.00163), (0.003175, 0.07846, 0.002936), (0.003175, 0.07757, 0.004), (0.003175, 0.07637, 0.004694), (0.003175, -0.0975, 0.02316), (-0.003175, 0.0975, 0.02316), (-0.003175, 0.075, 0.004936), (-0.003175, 0.03356, 0.01028), (-0.003175, 0.03286, 0.01053), (-0.003175, 8.792e-07, 0.01196), (-0.003175, 0.07637, 0.004694), (-0.003175, 0.07894, 0.00163), (-0.003175, 0.07757, 0.004), (-0.003175, 0.07846, 0.002936), (-0.003175, -0.0975, 0.02316), (-0.003175, -0.03356, 0.009276), (-0.003175, -0.07363, 0.004694), (-0.003175, -0.075, 0.004936), (-0.003175, -0.03287, 0.009528), (-0.003175, -0.07846, 0.002936), (-0.003175, -0.07757, 0.004), (-0.003175, -0.07637, 0.004694), (-0.003175, -0.07894, 0.00163), (0.003175, -0.07894, 0.00163), (-0.003175, -0.07894, 0.0002411), (0.003175, -0.07894, 0.0002411), (-0.003175, -0.07846, -0.001064), (0.003175, -0.07846, -0.001064), (0.003175, -0.07757, -0.002129), (-0.003175, -0.07757, -0.002129), (0.003175, -0.07637, -0.002823), (-0.003175, -0.07637, -0.002823), (-0.003175, -0.075, -0.003064), (-0.003175, -0.0425, -0.007089), (-0.003175, -0.04301, -0.00718), (-0.003175, -0.04346, -0.00744), (-0.003175, -0.0438, -0.007839), (-0.003175, -0.04398, -0.008329), (-0.003175, -0.04398, -0.00885), (-0.003175, -0.0438, -0.009339), (-0.003175, -0.04346, -0.009738), (0.003175, -0.04346, -0.009738), (0.003175, -0.07363, -0.002823), (-0.003175, -0.04301, -0.009999), (0.003175, -0.04301, -0.009999), (0.003175, -0.0425, -0.01009), (-0.003175, -0.0425, -0.01009), (0.003175, -0.04199, -0.009999), (0.003175, 0.04199, -0.009999), (-0.003175, -0.04199, -0.009999), (-0.003175, -0.04153, -0.009738), (-0.003175, -0.0325, -0.007689), (0.003175, -0.0325, -0.007689), (0.003175, -0.03323, -0.007561), (0.003175, -0.04153, -0.009738), (0.003175, -0.0412, -0.009339), (-0.003175, -0.03323, -0.007561), (-0.003175, -0.0412, -0.009339), (-0.003175, -0.03387, -0.007192), (-0.003175, -0.04102, -0.00885), (0.003175, -0.04102, -0.00885), (0.003175, -0.03434, -0.006627), (-0.003175, -0.03434, -0.006627), (0.003175, -0.03387, -0.007192), (-0.003175, -0.04102, -0.008329), (0.003175, -0.03459, -0.005933), (-0.003175, -0.03459, -0.005933), (-0.003175, -0.0412, -0.007839), (0.003175, -0.0412, -0.007839), (0.003175, -0.04102, -0.008329), (0.003175, -0.03459, -0.005195), (0.003175, -0.04153, -0.00744), (-0.003175, -0.04153, -0.00744), (-0.003175, -0.03459, -0.005195), (0.003175, -0.03434, -0.004502), (-0.003175, -0.03434, -0.004502), (-0.003175, -0.04199, -0.00718), (0.003175, -0.04199, -0.00718), (0.003175, -0.0425, -0.007089), (0.003175, -0.03413, 0.00607), (-0.003175, -0.03413, 0.00607), (0.003175, -0.03387, -0.003936), (-0.003175, -0.03387, -0.003936), (0.003175, -0.03323, -0.003567), (0.003175, -0.03356, 0.005595), (-0.003175, -0.03356, 0.005595), (-0.003175, -0.03323, -0.003567), (-0.003175, -0.03287, 0.005343), (0.003175, -0.03287, 0.005343), (-0.003175, -0.03213, 0.005343), (0.003175, -0.0325, -0.003439), (0.003175, -0.03213, 0.005343), (0.003175, -0.03177, -0.003567), (0.003175, -0.03113, -0.003936), (0.003175, -0.03144, 0.005595), (-0.003175, -0.03144, 0.005595), (-0.003175, -0.03087, 0.00607), (0.003175, -0.03087, 0.00607), (0.003175, -0.03066, -0.004502), (-0.003175, -0.0305, 0.006709), (0.003175, -0.0305, 0.006709), (0.003175, -0.0009633, 0.009312), (0.003175, -0.03037, 0.007436), (-0.003175, -0.03037, 0.007436), (-0.003175, -0.001476, 0.01072), (-0.003175, -0.03087, 0.008802), (-0.003175, -0.0305, 0.008162), (0.003175, -0.001476, 0.01072), (0.003175, -0.001298, 0.01121), (-0.003175, -0.03144, 0.009276), (-0.003175, -0.001298, 0.01121), (-0.003175, -0.0009633, 0.01161), (-0.003175, -0.03213, 0.009528), (0.003175, -0.0009633, 0.01161), (-0.003175, -0.0005121, 0.01187), (0.003175, -0.0005121, 0.01187), (0.003175, -0.03213, 0.009528), (0.003175, -0.03144, 0.009276), (0.003175, -0.03087, 0.008802), (0.003175, -0.001476, 0.0102), (0.003175, -0.0305, 0.008162), (0.003175, -0.001298, 0.009711), (-0.003175, -0.001298, 0.009711), (-0.003175, -0.001476, 0.0102), (-0.003175, -0.03066, -0.004502), (-0.003175, -0.03113, -0.003936), (-0.003175, -0.03177, -0.003567), (-0.003175, -0.0325, -0.003439), (0.003175, -0.03041, -0.005195), (-0.003175, -0.03041, -0.005195), (-0.003175, -0.0009633, 0.009312), (0.003175, -0.0005121, 0.009051), (-0.003175, -0.0005121, 0.009051), (0.003175, -0.03041, -0.005933), (-0.003175, -0.03041, -0.005933), (-0.003175, -0.03066, -0.006627), (0.003175, 8.792e-07, 0.008961), (-0.003175, 8.792e-07, 0.008961), (0.003175, 0.03066, -0.006627), (-0.003175, 0.03066, -0.006627), (0.003175, 0.03041, -0.005933), (-0.003175, 0.03041, -0.005933), (-0.003175, -0.03113, -0.007192), (0.003175, -0.03113, -0.007192), (0.003175, 0.03113, -0.007192), (0.003175, -0.03066, -0.006627), (-0.003175, 0.03113, -0.007192), (-0.003175, -0.03177, -0.007561), (0.003175, -0.03177, -0.007561), (0.003175, 0.03177, -0.007561), (-0.003175, 0.03177, -0.007561), (0.003175, 0.0325, -0.007689), (-0.003175, 0.0325, -0.007689), (-0.003175, 0.04199, -0.009999), (0.003175, 0.04154, -0.009738), (0.003175, 0.03323, -0.007561), (-0.003175, 0.03323, -0.007561), (-0.003175, 0.04154, -0.009738), (0.003175, 0.0412, -0.009339), (0.003175, 0.03387, -0.007192), (0.003175, 0.04102, -0.00885), (-0.003175, 0.03387, -0.007192), (-0.003175, 0.04102, -0.00885), (-0.003175, 0.03434, -0.006627), (-0.003175, 0.04102, -0.008329), (0.003175, 0.04102, -0.008329), (-0.003175, 0.0412, -0.007839), (-0.003175, 0.03459, -0.005933), (0.003175, 0.03459, -0.005933), (0.003175, 0.0412, -0.007839), (-0.003175, 0.04154, -0.00744), (0.003175, 0.04154, -0.00744), (0.003175, 0.03459, -0.005195), (-0.003175, 0.03459, -0.005195), (0.003175, 0.03434, -0.004502), (-0.003175, 0.04199, -0.00718), (-0.003175, 0.03434, -0.004502), (0.003175, 0.04199, -0.00718), (-0.003175, 0.0425, -0.007089), (-0.003175, 0.03412, 0.00707), (0.003175, 0.03412, 0.00707), (-0.003175, 0.03387, -0.003936), (-0.003175, 0.03356, 0.006595), (0.003175, 0.03356, 0.006595), (-0.003175, 0.03323, -0.003567), (-0.003175, 0.03286, 0.006343), (0.003175, 0.03323, -0.003567), (0.003175, 0.03286, 0.006343), (0.003175, 0.0325, -0.003439), (-0.003175, 0.03212, 0.006343), (0.003175, 0.03212, 0.006343), (0.003175, 0.03177, -0.003567), (-0.003175, 0.03143, 0.006595), (0.003175, 0.03143, 0.006595), (-0.003175, 0.03177, -0.003567), (-0.003175, 0.03113, -0.003936), (-0.003175, 0.03087, 0.00707), (0.003175, 0.03113, -0.003936), (-0.003175, 0.03066, -0.004502), (0.003175, 0.03087, 0.00707), (0.003175, 0.03066, -0.004502), (0.003175, 0.0013, 0.009711), (0.003175, 0.0305, 0.007709), (0.003175, 0.03041, -0.005195), (-0.003175, 0.03041, -0.005195), (0.003175, 0.0009651, 0.009312), (-0.003175, 0.0009651, 0.009312), (-0.003175, 0.0005139, 0.009051), (0.003175, 0.0005139, 0.009051), (-0.003175, 0.0305, 0.007709), (-0.003175, 0.03037, 0.008436), (-0.003175, 0.0013, 0.009711), (-0.003175, 0.0305, 0.009162), (-0.003175, 0.001478, 0.0102), (-0.003175, 0.03087, 0.009802), (0.003175, 0.001478, 0.0102), (0.003175, 0.03037, 0.008436), (0.003175, 0.001478, 0.01072), (0.003175, 0.0305, 0.009162), (-0.003175, 0.001478, 0.01072), (-0.003175, 0.03143, 0.01028), (-0.003175, 0.0013, 0.01121), (-0.003175, 0.03212, 0.01053), (0.003175, 0.0013, 0.01121), (0.003175, 0.03087, 0.009802), (0.003175, 0.0009651, 0.01161), (0.003175, 0.03143, 0.01028), (-0.003175, 0.0009651, 0.01161), (-0.003175, 0.0005139, 0.01187), (0.003175, 0.0005139, 0.01187), (0.003175, 0.03212, 0.01053), (-0.003175, 0.0325, -0.003439), (0.003175, 0.03387, -0.003936), (0.003175, 0.0425, -0.007089), (-0.003175, 0.04301, -0.00718), (0.003175, 0.03449, 0.007709), (0.003175, 0.04301, -0.00718), (-0.003175, 0.03462, 0.008436), (0.003175, 0.03462, 0.008436), (-0.003175, 0.07154, 0.002936), (0.003175, 0.04347, -0.00744), (-0.003175, 0.04347, -0.00744), (-0.003175, 0.07106, 0.00163), (-0.003175, 0.0438, -0.007839), (0.003175, 0.0438, -0.007839), (0.003175, 0.07106, 0.0002411), (0.003175, 0.07106, 0.00163), (0.003175, 0.07154, 0.002936), (0.003175, 0.03449, 0.009162), (-0.003175, 0.03449, 0.009162), (0.003175, 0.03412, 0.009802), (-0.003175, 0.03412, 0.009802), (0.003175, 0.07243, 0.004), (-0.003175, 0.07363, 0.004694), (-0.003175, 0.07243, 0.004), (-0.003175, 0.07106, 0.0002411), (0.003175, 0.04398, -0.008329), (0.003175, 0.07154, -0.001064), (-0.003175, 0.04398, -0.008329), (0.003175, 0.04398, -0.00885), (-0.003175, 0.04398, -0.00885), (-0.003175, 0.07154, -0.001064), (0.003175, 0.0438, -0.009339), (-0.003175, 0.0438, -0.009339), (0.003175, 0.07243, -0.002129), (-0.003175, 0.07243, -0.002129), (-0.003175, 0.07363, -0.002823), (0.003175, 0.07363, -0.002823), (-0.003175, 0.04347, -0.009738), (-0.003175, 0.04301, -0.009999), (-0.003175, 0.0425, -0.01009), (-0.003175, 0.03449, 0.007709), (0.003175, 0.03434, -0.006627), (-0.003175, 0.0412, -0.009339), (0.003175, -0.03287, 0.009528), (0.003175, -0.03356, 0.009276), (0.003175, -0.07363, 0.004694), (-0.003175, -0.03413, 0.008802), (0.003175, -0.03413, 0.008802), (-0.003175, -0.0345, 0.008162), (0.003175, -0.07243, 0.004), (0.003175, -0.0345, 0.008162), (-0.003175, -0.03462, 0.007436), (0.003175, -0.03462, 0.007436), (0.003175, -0.07154, 0.002936), (-0.003175, -0.0425, -0.01009), (0.003175, -0.04301, -0.00718), (-0.003175, -0.0345, 0.006709), (0.003175, -0.0345, 0.006709), (0.003175, -0.04346, -0.00744), (0.003175, -0.07106, 0.00163), (0.003175, -0.0438, -0.007839), (0.003175, -0.04398, -0.008329), (0.003175, -0.07106, 0.0002411), (0.003175, -0.04398, -0.00885), (0.003175, -0.07154, -0.001064), (0.003175, -0.0438, -0.009339), (0.003175, -0.07243, -0.002129), (-0.003175, -0.07243, -0.002129), (-0.003175, -0.07363, -0.002823), (0.003175, -0.075, -0.003064), (-0.003175, -0.07154, -0.001064), (-0.003175, -0.07106, 0.0002411), (-0.003175, -0.07106, 0.00163), (-0.003175, -0.07154, 0.002936), (-0.003175, -0.07243, 0.004), (0.003175, -0.075, 0.004936), (0.003175, -0.07637, 0.004694), (0.003175, -0.07757, 0.004), (0.003175, -0.07846, 0.002936), (-0.003175, 0.07894, 0.0002411), (-0.003175, 0.07846, -0.001064), (-0.003175, 0.07757, -0.002129), (-0.003175, 0.07637, -0.002823)], [], [(41, 38, 328, 42), (52, 97, 305, 53), (100, 93, 94, 101), (140, 120, 149, 141), (160, 223, 222, 159), (255, 253, 260, 259), (143, 148, 147, 117), (121, 122, 118, 119), (300, 302, 301, 298), (309, 303, 323, 322), (211, 212, 209, 208), (134, 133, 28, 14), (72, 75, 77, 82), (250, 203, 205, 207), (170, 171, 169, 168), (1, 285, 286, 0), (64, 65, 62, 63), (264, 274, 261, 265), (0, 8, 332, 1), (180, 175, 174, 178), (192, 191, 193, 195), (47, 48, 45, 46), (244, 248, 247, 246), (131, 128, 136, 135), (17, 27, 26, 15), (213, 250, 207, 210), (135, 293, 37, 131), (138, 142, 123, 126), (128, 124, 137, 136), (244, 246, 240, 242), (290, 254, 257, 256), (57, 56, 311, 313), (68, 304, 62, 65), (213, 210, 216, 214), (296, 34, 294, 297), (235, 229, 231, 237), (109, 102, 105, 146), (93, 89, 92, 94), (216, 219, 217, 214), (317, 318, 61, 316), (76, 69, 73, 74), (50, 48, 47, 49), (204, 206, 202, 201), (30, 329, 11, 19), (44, 43, 41, 42), (72, 71, 70, 75), (156, 155, 227, 226), (164, 152, 153, 154), (156, 226, 223, 160), (67, 3, 289, 172), (212, 211, 215, 218), (24, 33, 23, 13), (26, 270, 269, 15), (31, 21, 22, 29), (288, 7, 6, 287), (251, 200, 195, 193), (185, 189, 190, 188), (81, 85, 84, 80), (331, 332, 8, 9), (184, 179, 181, 183), (197, 253, 255, 252), (201, 202, 199, 198), (120, 150, 151, 149), (66, 73, 69, 68), (272, 16, 271, 273), (174, 175, 171, 170), (303, 308, 305, 97, 96, 90, 87, 88, 79, 82, 80, 84, 89, 93, 100, 102, 109, 111, 112, 117, 119, 116, 113, 110, 107, 103, 98, 307, 302, 300, 299), (122, 121, 139, 125), (317, 316, 314, 320), (330, 329, 30, 32, 31, 29, 25, 272, 273, 258, 261, 277, 262, 260, 253, 197, 198, 290, 256, 268, 270, 26, 27, 241, 239, 233, 231, 229, 225, 230, 232, 238, 240, 246, 247, 28, 133, 130, 129, 123, 142, 118, 122, 125, 124, 128, 131, 37, 34, 296, 298, 301, 306, 99, 104, 106, 105, 101, 94, 92, 85, 81, 77, 75, 68, 69, 76, 78, 83, 86, 91, 95, 52, 51, 318, 317, 320, 321, 322, 323, 324, 35, 36, 40, 39, 38, 41, 43, 5, 33, 24, 4, 331), (2, 12, 5, 4), (233, 239, 245, 243), (129, 130, 132, 127), (220, 230, 225, 224), (74, 79, 78, 76), (208, 209, 206, 204), (5, 12, 23, 33), (331, 9, 10, 330), (117, 112, 144, 143), (114, 108, 110, 113), (90, 91, 86, 87), (81, 80, 82, 77), (144, 112, 111, 145), (269, 270, 268, 267), (87, 86, 83, 88), (265, 261, 258, 266), (16, 272, 25, 18), (306, 301, 302, 307), (151, 150, 155, 156), (226, 227, 224, 225), (135, 136, 137, 139, 121, 119, 117, 120, 140, 138, 126, 127, 132, 134, 14, 248, 244, 245, 249, 17, 15, 269, 267, 257, 254, 199, 202, 206, 209, 212, 218, 221, 235, 237, 242, 236, 234, 220, 224, 227, 222, 219, 216, 210, 207, 205, 251, 193, 191, 190, 196, 252, 255, 259, 263, 275, 278, 281, 6, 286, 283, 276, 264, 265, 266, 271, 16, 18, 22, 21, 20, 19, 11, 10, 9, 8, 0, 2, 13, 23, 12, 47, 46, 44, 42, 328, 327, 326, 325, 295, 299, 300, 297, 294, 293), (83, 78, 79, 88), (271, 266, 258, 273), (166, 167, 162, 161), (21, 31, 32, 20), (196, 190, 189, 194), (165, 158, 157, 163), (6, 281, 282, 287), (263, 262, 277, 275), (284, 280, 276, 283), (133, 134, 132, 130), (187, 186, 182, 291), (89, 84, 85, 92), (7, 288, 289, 3), (180, 178, 291, 182), (40, 36, 325, 326), (181, 179, 177, 292), (188, 184, 183, 185), (252, 196, 194, 197), (157, 158, 160, 159), (176, 292, 177, 173), (244, 242, 237, 243, 245), (27, 17, 249, 241), (310, 311, 56, 55), (320, 314, 312, 321), (245, 239, 241, 249), (164, 154, 161, 162), (142, 138, 140, 141), (223, 217, 219, 222), (248, 14, 28, 247), (103, 107, 106, 104), (71, 167, 166, 70), (234, 232, 230, 220), (256, 257, 267, 268), (4, 24, 13, 2), (238, 236, 242, 240), (235, 221, 228, 229), (20, 32, 30, 19), (125, 139, 137, 124), (107, 110, 108, 106), (233, 243, 237, 231), (29, 22, 18, 25), (236, 238, 232, 234), (151, 156, 160, 158, 165, 169, 171, 175, 180, 182, 186, 192, 195, 200, 203, 250, 213, 214, 217, 223, 226, 225, 229, 228, 215, 211, 208, 204, 201, 198, 197, 194, 189, 185, 183, 181, 292, 176, 172, 304, 68, 75, 70, 166, 161, 154, 153, 148, 143, 144, 145, 146, 105, 106, 108, 114, 115, 118, 142, 141, 149), (186, 187, 191, 192), (293, 294, 34, 37), (172, 176, 173, 67), (203, 200, 251, 205), (97, 52, 95, 96), (148, 153, 152, 147), (260, 262, 263, 259), (277, 279, 278, 275), (45, 43, 44, 46), (221, 218, 215, 228), (285, 284, 283, 286), (105, 102, 100, 101), (111, 109, 146, 145), (104, 99, 98, 103), (281, 278, 279, 282), (280, 274, 264, 276), (99, 306, 307, 98), (113, 116, 115, 114), (199, 254, 290, 198), (118, 115, 116, 119), (163, 168, 169, 165), (298, 296, 297, 300), (68, 65, 64, 66), (12, 2, 0, 286, 6, 7, 3, 67, 173, 177, 179, 184, 188, 190, 191, 187, 291, 178, 174, 170, 168, 163, 157, 159, 222, 227, 155, 150, 120, 117, 147, 152, 164, 162, 167, 71, 72, 82, 79, 74, 73, 66, 64, 63, 60, 315, 313, 311, 310, 308, 303, 309, 312, 314, 316, 61, 319, 49, 47), (310, 55, 54, 308), (319, 61, 318, 51), (58, 57, 313, 315), (308, 54, 53, 305), (328, 38, 39, 327), (319, 51, 50, 49), (90, 96, 95, 91), (36, 35, 295, 325), (59, 58, 315, 60), (324, 299, 295, 35), (303, 299, 324, 323), (40, 326, 327, 39), (312, 309, 322, 321), (11, 329, 330, 10), (60, 63, 62, 59), (123, 129, 127, 126), (304, 172, 289, 288, 287, 282, 279, 277, 261, 274, 280, 284, 285, 1, 332, 331, 4, 5, 43, 45, 48, 50, 51, 52, 53, 54, 55, 56, 57, 58, 59, 62)])
me_link_2_bl_011.use_remesh_fix_poles = True
me_link_2_bl_011.use_remesh_preserve_attributes = False
me_link_2_bl_011.use_mirror_vertex_groups = False
me_link_2_bl_011.update()

# ---- objects
ob_link_2_fl = bpy.data.objects.new('Link 2 FL', me_link_2_bl_001)
ob_link_2_fl_002 = bpy.data.objects.new('Link 2 FL.002', me_link_2_bl_002)
ob_link_2_fl_003 = bpy.data.objects.new('Link 2 FL.003', me_link_2_bl_002)
ob_link_2_fl_004 = bpy.data.objects.new('Link 2 FL.004', me_link_2_bl_004)
ob_link_2_fl_005 = bpy.data.objects.new('Link 2 FL.005', me_link_2_bl_004)
ob_link_2_fl_006 = bpy.data.objects.new('Link 2 FL.006', me_link_2_bl_006)
ob_link_2_fl_007 = bpy.data.objects.new('Link 2 FL.007', me_link_2_bl_010)
ob_link_2_fl_008 = bpy.data.objects.new('Link 2 FL.008', me_link_2_bl_010)
ob_link_2_fl_009 = bpy.data.objects.new('Link 2 FL.009', me_link_2_bl_010)
ob_link_2_fl_010 = bpy.data.objects.new('Link 2 FL.010', me_link_2_bl_011)
ob_link_2_fl_011 = bpy.data.objects.new('Link 2 FL.011', me_link_2_bl_001)

# ---- transforms, parenting, visibility, modifiers, constraints
ob_link_2_fl.location = (-0.0553, 0.1312, -1.465e-07)
ob_link_2_fl.rotation_euler = (6.283, 9.425, 5.697e-14)
ob_link_2_fl.lineart.crease_threshold = 0.0
ob_link_2_fl_002.location = (-0.01966, 1.568e-10, -1.285e-08)
ob_link_2_fl_002.rotation_euler = (6.283, 9.425, 5.697e-14)
ob_link_2_fl_002.lineart.crease_threshold = 0.0
ob_link_2_fl_003.location = (-0.01966, 0.15, -1.445e-07)
ob_link_2_fl_003.rotation_euler = (6.283, 9.425, 5.697e-14)
ob_link_2_fl_003.lineart.crease_threshold = 0.0
ob_link_2_fl_004.location = (-0.04956, 0.1434, -8.566e-05)
ob_link_2_fl_004.rotation_euler = (6.283, 9.425, 5.697e-14)
ob_link_2_fl_004.lineart.crease_threshold = 0.0
ob_link_2_fl_005.location = (-0.04956, 0.006588, 8.5e-05)
ob_link_2_fl_005.rotation_euler = (9.425, 9.425, -8.337e-14)
ob_link_2_fl_005.lineart.crease_threshold = 0.0
ob_link_2_fl_006.location = (0.0256, 0.075, 0.001864)
ob_link_2_fl_006.rotation_euler = (6.283, 9.425, 5.697e-14)
ob_link_2_fl_006.lineart.crease_threshold = 0.0
ob_link_2_fl_007.location = (-0.001387, 0.075, -0.009525)
ob_link_2_fl_007.rotation_euler = (6.283, 9.425, 5.697e-14)
ob_link_2_fl_007.lineart.crease_threshold = 0.0
ob_link_2_fl_008.location = (-0.001407, 0.1175, 0.009525)
ob_link_2_fl_008.rotation_euler = (6.283, 9.425, 5.697e-14)
ob_link_2_fl_008.lineart.crease_threshold = 0.0
ob_link_2_fl_009.location = (-0.001407, 0.03251, 0.009525)
ob_link_2_fl_009.rotation_euler = (6.283, 9.425, 5.697e-14)
ob_link_2_fl_009.lineart.crease_threshold = 0.0
ob_link_2_fl_010.location = (-0.02837, 0.075, 0.0009356)
ob_link_2_fl_010.rotation_euler = (6.283, 9.425, 5.697e-14)
ob_link_2_fl_010.lineart.crease_threshold = 0.0
ob_link_2_fl_011.location = (-0.0553, 0.01875, -1.367e-07)
ob_link_2_fl_011.rotation_euler = (9.425, 9.425, -8.337e-14)
ob_link_2_fl_011.lineart.crease_threshold = 0.0

# ---- collection membership
col_collection.objects.link(ob_link_2_fl)
col_collection.objects.link(ob_link_2_fl_002)
col_collection.objects.link(ob_link_2_fl_003)
col_collection.objects.link(ob_link_2_fl_004)
col_collection.objects.link(ob_link_2_fl_005)
col_collection.objects.link(ob_link_2_fl_006)
col_collection.objects.link(ob_link_2_fl_007)
col_collection.objects.link(ob_link_2_fl_008)
col_collection.objects.link(ob_link_2_fl_009)
col_collection.objects.link(ob_link_2_fl_010)
col_collection.objects.link(ob_link_2_fl_011)

# ---- scene / render settings (as saved in the file)
scene.frame_start = 1; scene.frame_end = 250; scene.frame_set(1)
scene.render.engine = 'BLENDER_EEVEE_NEXT'
scene.cycles.use_denoising = False
scene.cycles.samples = 128
scene.cycles.sampling_pattern = 'TABULATED_SOBOL'
scene.cycles.use_adaptive_sampling = False
scene.cycles.use_light_tree = False
scene.view_settings.view_transform = 'Filmic'
bpy.context.view_layer.update()

# ---- added for rendering (the .blend has no active camera and no usable light): camera, sun
cam_auto = bpy.data.cameras.new('AutoCamera')
cam_auto.lens = 50.0
cam_auto.sensor_width = 36.0
cam_auto.clip_end = 1000.0
ob_auto_camera = bpy.data.objects.new('AutoCamera', cam_auto)
scene.collection.objects.link(ob_auto_camera)
ob_auto_camera.location = (0.187958, -0.18112, 0.170746)
ob_auto_camera.rotation_euler = (1.09748, -7.21219e-08, 0.694738)
scene.camera = ob_auto_camera
light_auto_sun = bpy.data.lights.new('AutoSun', 'SUN')
light_auto_sun.energy = 3.0
light_auto_sun.angle = 0.0523599
ob_auto_sun = bpy.data.objects.new('AutoSun', light_auto_sun)
scene.collection.objects.link(ob_auto_sun)
ob_auto_sun.rotation_euler = (0.872665, 0.174533, 0.523599)
bpy.context.view_layer.update()
